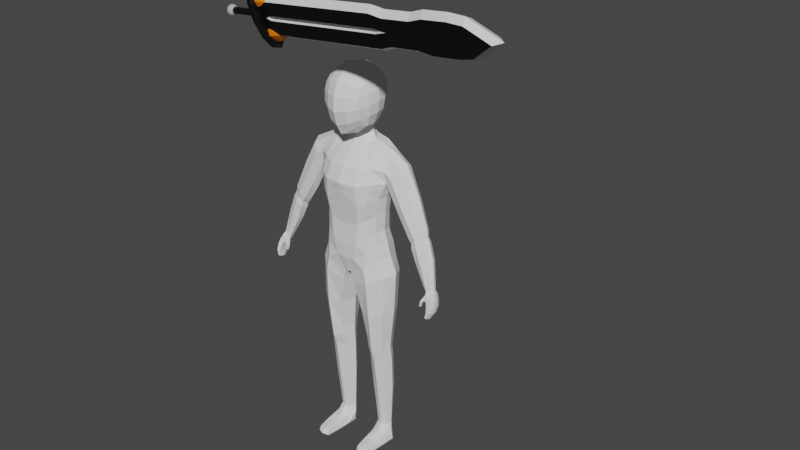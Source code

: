 # Source: Player.blend  (saved by Blender 3.1.7; exported with 4.5.12 LTS)
import bpy
from mathutils import Matrix  # noqa: F401  (used for matrix-valued properties, if any)

bpy.ops.wm.read_factory_settings(use_empty=True)
scene = bpy.context.scene
scene.name = 'Scene'

# ---- collections
col_collection = bpy.data.collections.new('Collection'); scene.collection.children.link(col_collection)

# ---- materials (node trees are filled in below, after node groups)
mat_black = bpy.data.materials.new('Black')
mat_black.use_transparent_shadow = False
mat_white = bpy.data.materials.new('White')
mat_white.use_transparent_shadow = False
mat_orange = bpy.data.materials.new('Orange')
mat_orange.use_transparent_shadow = False
mat_gray = bpy.data.materials.new('Gray')
mat_gray.use_transparent_shadow = False

# ---- material node trees
mat_black.use_nodes = True; mat_black.node_tree.nodes.clear()
_N = mat_black.node_tree.nodes; _L = mat_black.node_tree.links
n0 = _N.new('ShaderNodeBsdfPrincipled'); n0.name = 'Principled BSDF'; n0.location = (10, 300)
n0.distribution = 'GGX'
n0.subsurface_method = 'RANDOM_WALK_SKIN'
n0.inputs[0].default_value = (0.0, 0.0, 0.0, 1.0)
n0.inputs[3].default_value = 1.45
n0.inputs[27].default_value = (0.0, 0.0, 0.0, 1.0)
n0.inputs[28].default_value = 1.0
n1 = _N.new('ShaderNodeOutputMaterial'); n1.name = 'Material Output'; n1.location = (300, 300)
_L.new(n0.outputs[0], n1.inputs[0])
n1.is_active_output = True
mat_white.use_nodes = True; mat_white.node_tree.nodes.clear()
_N = mat_white.node_tree.nodes; _L = mat_white.node_tree.links
n0 = _N.new('ShaderNodeBsdfPrincipled'); n0.name = 'Principled BSDF'; n0.location = (10, 300)
n0.distribution = 'GGX'
n0.subsurface_method = 'RANDOM_WALK_SKIN'
n0.inputs[3].default_value = 1.45
n0.inputs[27].default_value = (0.0, 0.0, 0.0, 1.0)
n0.inputs[28].default_value = 1.0
n1 = _N.new('ShaderNodeOutputMaterial'); n1.name = 'Material Output'; n1.location = (300, 300)
_L.new(n0.outputs[0], n1.inputs[0])
n1.is_active_output = True
mat_orange.use_nodes = True; mat_orange.node_tree.nodes.clear()
_N = mat_orange.node_tree.nodes; _L = mat_orange.node_tree.links
n0 = _N.new('ShaderNodeBsdfPrincipled'); n0.name = 'Principled BSDF'; n0.location = (10, 300)
n0.distribution = 'GGX'
n0.subsurface_method = 'RANDOM_WALK_SKIN'
n0.inputs[0].default_value = (1.0, 0.2341, 0.0, 1.0)
n0.inputs[3].default_value = 1.45
n0.inputs[27].default_value = (0.0, 0.0, 0.0, 1.0)
n0.inputs[28].default_value = 1.0
n1 = _N.new('ShaderNodeOutputMaterial'); n1.name = 'Material Output'; n1.location = (300, 300)
_L.new(n0.outputs[0], n1.inputs[0])
n1.is_active_output = True
mat_gray.use_nodes = True; mat_gray.node_tree.nodes.clear()
_N = mat_gray.node_tree.nodes; _L = mat_gray.node_tree.links
n0 = _N.new('ShaderNodeBsdfPrincipled'); n0.name = 'Principled BSDF'; n0.location = (10, 300)
n0.distribution = 'GGX'
n0.subsurface_method = 'RANDOM_WALK_SKIN'
n0.inputs[0].default_value = (0.448, 0.448, 0.448, 1.0)
n0.inputs[3].default_value = 1.45
n0.inputs[27].default_value = (0.0, 0.0, 0.0, 1.0)
n0.inputs[28].default_value = 1.0
n1 = _N.new('ShaderNodeOutputMaterial'); n1.name = 'Material Output'; n1.location = (300, 300)
_L.new(n0.outputs[0], n1.inputs[0])
n1.is_active_output = True

# ---- world
world_world = bpy.data.worlds.new('World'); scene.world = world_world
world_world.use_nodes = True; world_world.node_tree.nodes.clear()
_N = world_world.node_tree.nodes; _L = world_world.node_tree.links
n0 = _N.new('ShaderNodeOutputWorld'); n0.name = 'World Output'; n0.location = (300, 300)
n1 = _N.new('ShaderNodeBackground'); n1.name = 'Background'; n1.location = (10, 300)
n1.inputs[0].default_value = (0.05088, 0.05088, 0.05088, 1.0)
_L.new(n1.outputs[0], n0.inputs[0])
n0.is_active_output = True
world_world.color = (0.05088, 0.05088, 0.05088)
world_world.use_sun_shadow = False
world_world.sun_shadow_jitter_overblur = 0.0

# ---- meshes
me_doombringer = bpy.data.meshes.new('Doombringer')
me_doombringer.from_pydata([(-3.545e-09, -0.03852, 0.02431), (-3.545e-09, -0.03852, 1.728), (0.09839, -0.03852, 1.576), (0.1123, -0.03852, 0.02431), (0.1123, -0.03852, 1.305), (-3.545e-09, -0.03852, 1.305), (-3.545e-09, -0.03852, 1.209), (0.08955, -0.03852, 1.209), (-3.545e-09, -0.03852, 1.017), (0.08955, -0.03852, 1.017), (0.1123, -0.03852, 0.9283), (0.01043, -0.03852, 0.02431), (0.1123, -0.03852, 1.473), (-3.545e-09, -0.03852, 1.473), (-3.545e-09, -4.159e-09, 1.779), (-3.545e-09, -4.159e-09, 0.02431), (0.1471, -4.159e-09, 1.305), (0.1332, -4.159e-09, 1.576), (0.1471, -4.159e-09, 0.02431), (0.1244, -4.159e-09, 1.209), (0.1244, -4.159e-09, 1.017), (0.1471, -4.159e-09, 0.9283), (0.1471, -4.159e-09, 1.473), (-0.09839, -0.03852, 1.576), (-0.1123, -0.03852, 0.02431), (-0.1123, -0.03852, 1.305), (-0.08955, -0.03852, 1.209), (-0.08955, -0.03852, 1.017), (-0.1123, -0.03852, 0.9283), (-0.01043, -0.03852, 0.02431), (-0.1123, -0.03852, 1.473), (-0.1471, -4.159e-09, 1.305), (-0.1332, -4.159e-09, 1.576), (-0.1471, -4.159e-09, 0.02431), (-0.1244, -4.159e-09, 1.209), (-0.1244, -4.159e-09, 1.017), (-0.1471, -4.159e-09, 0.9283), (-0.1471, -4.159e-09, 1.473), (-3.545e-09, 0.03852, 0.02431), (-3.545e-09, 0.03852, 1.728), (0.09839, 0.03852, 1.576), (0.1123, 0.03852, 0.02431), (0.1123, 0.03852, 1.305), (-3.545e-09, 0.03852, 1.305), (-3.545e-09, 0.03852, 1.209), (0.08955, 0.03852, 1.209), (-3.545e-09, 0.03852, 1.017), (0.08955, 0.03852, 1.017), (0.1123, 0.03852, 0.9283), (0.01043, 0.03852, 0.02431), (0.1123, 0.03852, 1.473), (-3.545e-09, 0.03852, 1.473), (-0.09839, 0.03852, 1.576), (-0.1123, 0.03852, 0.02431), (-0.1123, 0.03852, 1.305), (-0.08955, 0.03852, 1.209), (-0.08955, 0.03852, 1.017), (-0.1123, 0.03852, 0.9283), (-0.01043, 0.03852, 0.02431), (-0.1123, 0.03852, 1.473), (-1.822e-09, 0.07382, 0.02431), (-1.887e-09, 0.09146, 0.01307), (-0.1192, 0.07921, 0.01307), (-0.1083, 0.06269, 0.02431), (-0.2065, 0.04573, 0.01307), (-0.1849, 0.0333, 0.02431), (-0.2384, -1.003e-08, 0.01307), (-0.2082, -8.952e-09, 0.02431), (-0.2065, -0.04573, 0.01307), (-0.1849, -0.0333, 0.02431), (-0.1192, -0.07921, 0.01307), (-0.1083, -0.06269, 0.02431), (1.895e-08, -0.09146, 0.01307), (1.683e-08, -0.07382, 0.02431), (0.1192, -0.07921, 0.01307), (0.1083, -0.06269, 0.02431), (0.2065, -0.04573, 0.01307), (0.1849, -0.0333, 0.02431), (0.2384, -4.942e-09, 0.01307), (0.2082, -5.956e-09, 0.02431), (0.2065, 0.04573, 0.01307), (0.1849, 0.0333, 0.02431), (0.1192, 0.07921, 0.01307), (0.1083, 0.06269, 0.02431), (-1.887e-09, 0.09146, -0.01414), (-8.696e-10, 0.03896, -0.02538), (-0.1002, 0.02867, -0.02538), (-0.1192, 0.07921, -0.01414), (-0.1626, 0.004731, -0.02538), (-0.2065, 0.04573, -0.01414), (-0.1659, -1.015e-08, -0.02538), (-0.2384, -1.003e-08, -0.01414), (-0.1626, -0.004731, -0.02538), (-0.2065, -0.04573, -0.01414), (-0.1002, -0.02867, -0.02538), (-0.1192, -0.07921, -0.01414), (1.646e-08, -0.03896, -0.02538), (1.895e-08, -0.09146, -0.01414), (0.1002, -0.02867, -0.02538), (0.1192, -0.07921, -0.01414), (0.1626, -0.004731, -0.02538), (0.2065, -0.04573, -0.01414), (0.1659, -1.057e-08, -0.02538), (0.2384, -4.942e-09, -0.01414), (0.1626, 0.004731, -0.02538), (0.2065, 0.04573, -0.01414), (0.1002, 0.02867, -0.02538), (0.1192, 0.07921, -0.01414), (-1.522e-09, 0.07382, -0.02538), (-0.1083, 0.06269, -0.02538), (-0.1849, 0.0333, -0.02538), (-0.2082, -1.015e-08, -0.02538), (-0.1849, -0.0333, -0.02538), (-0.1083, -0.06269, -0.02538), (1.698e-08, -0.07382, -0.02538), (0.1083, -0.06269, -0.02538), (0.1849, -0.0333, -0.02538), (0.2082, -5.956e-09, -0.02538), (0.1849, 0.0333, -0.02538), (0.1083, 0.06269, -0.02538), (-9.886e-10, 0.0332, -0.0517), (-0.08535, 0.02442, -0.0517), (-0.1385, 0.004031, -0.0517), (-0.1413, -9.48e-09, -0.0517), (-0.1385, -0.004031, -0.0517), (-0.08535, -0.02442, -0.0517), (1.377e-08, -0.0332, -0.0517), (0.08535, -0.02442, -0.0517), (0.1385, -0.004031, -0.0517), (0.1413, -9.837e-09, -0.0517), (0.1385, 0.004031, -0.0517), (0.08535, 0.02442, -0.0517), (-8.929e-09, 0.02114, -0.278), (-8.929e-09, 0.02114, -0.0517), (0.01057, 0.01831, -0.278), (0.01057, 0.01831, -0.0517), (0.01831, 0.01057, -0.278), (0.01831, 0.01057, -0.0517), (0.02114, -8.135e-09, -0.278), (0.02114, -8.135e-09, -0.0517), (0.01831, -0.01057, -0.278), (0.01831, -0.01057, -0.0517), (0.01057, -0.01831, -0.278), (0.01057, -0.01831, -0.0517), (-1.078e-08, -0.02114, -0.278), (-1.078e-08, -0.02114, -0.0517), (-0.01057, -0.01831, -0.278), (-0.01057, -0.01831, -0.0517), (-0.01831, -0.01057, -0.278), (-0.01831, -0.01057, -0.0517), (-0.02114, -6.959e-09, -0.278), (-0.02114, -6.959e-09, -0.0517), (-0.01831, 0.01057, -0.278), (-0.01831, 0.01057, -0.0517), (-0.01057, 0.01831, -0.278), (-0.01057, 0.01831, -0.0517), (-8.929e-09, 0.02114, -0.3287), (0.01057, 0.01831, -0.3287), (0.01831, 0.01057, -0.3287), (0.02114, -8.135e-09, -0.3287), (0.01831, -0.01057, -0.3287), (0.01057, -0.01831, -0.3287), (-1.078e-08, -0.02114, -0.3287), (-0.01057, -0.01831, -0.3287), (-0.01831, -0.01057, -0.3287), (-0.02114, -6.959e-09, -0.3287), (-0.01831, 0.01057, -0.3287), (-0.01057, 0.01831, -0.3287), (0.0303, 0.0175, -0.3126), (0.0303, 0.0175, -0.294), (0.0175, 0.0303, -0.294), (0.0175, 0.0303, -0.3126), (-0.0303, 0.0175, -0.3126), (-0.0303, 0.0175, -0.294), (-0.03499, -5.726e-09, -0.294), (-0.03499, -5.726e-09, -0.3126), (-0.0303, -0.0175, -0.294), (-0.0303, -0.0175, -0.3126), (-0.0175, -0.0303, -0.294), (-0.0175, -0.0303, -0.3126), (-1.125e-08, -0.03499, -0.294), (-1.125e-08, -0.03499, -0.3126), (0.0175, -0.0303, -0.294), (0.0175, -0.0303, -0.3126), (0.0303, -0.0175, -0.294), (0.0303, -0.0175, -0.3126), (0.03499, -7.673e-09, -0.294), (0.03499, -7.673e-09, -0.3126), (-8.192e-09, 0.03499, -0.3126), (-8.192e-09, 0.03499, -0.294), (-0.0175, 0.0303, -0.294), (-0.0175, 0.0303, -0.3126), (0.07815, -0.0444, 0.02431), (0.1123, -0.04326, 0.09466), (0.1876, -0.008854, 0.02431), (0.1509, -4.159e-09, 0.1129), (0.06766, -4.159e-09, 0.02431), (0.1128, -4.159e-09, 0.09466), (0.1935, -4.159e-09, 0.02431), (0.0891, -0.04399, 0.05932), (0.1722, -0.00701, 0.07269), (0.1761, -4.159e-09, 0.07489), (0.0891, -4.159e-09, 0.05932), (0.1179, -0.04887, 0.06144), (0.1183, -0.05146, 0.02431), (0.1471, -0.005999, 0.1107), (0.1471, -4.159e-09, 0.1107), (0.1605, -0.03186, 0.02431), (0.1334, -0.02347, 0.1037), (0.1542, -0.02686, 0.06798), (0.1324, -4.159e-09, 0.1038), (-0.07815, -0.0444, 0.02431), (-0.1123, -0.04326, 0.09466), (-0.1876, -0.008854, 0.02431), (-0.1509, -4.159e-09, 0.1129), (-0.06766, -4.159e-09, 0.02431), (-0.1128, -4.159e-09, 0.09466), (-0.1935, -4.159e-09, 0.02431), (-0.0891, -0.04399, 0.05932), (-0.1722, -0.00701, 0.07269), (-0.1761, -4.159e-09, 0.07489), (-0.0891, -4.159e-09, 0.05932), (-0.1179, -0.04887, 0.06144), (-0.1183, -0.05146, 0.02431), (-0.1471, -0.005999, 0.1107), (-0.1471, -4.159e-09, 0.1107), (-0.1605, -0.03186, 0.02431), (-0.1334, -0.02347, 0.1037), (-0.1542, -0.02686, 0.06798), (-0.1324, -4.159e-09, 0.1038), (0.07815, 0.0444, 0.02431), (0.1123, 0.04326, 0.09466), (0.1876, 0.008854, 0.02431), (0.0891, 0.04399, 0.05932), (0.1722, 0.00701, 0.07269), (0.1179, 0.04887, 0.06144), (0.1183, 0.05146, 0.02431), (0.1471, 0.005999, 0.1107), (0.1605, 0.03186, 0.02431), (0.1334, 0.02347, 0.1037), (0.1542, 0.02686, 0.06798), (-0.07815, 0.0444, 0.02431), (-0.1123, 0.04326, 0.09466), (-0.1876, 0.008854, 0.02431), (-0.0891, 0.04399, 0.05932), (-0.1722, 0.00701, 0.07269), (-0.1179, 0.04887, 0.06144), (-0.1183, 0.05146, 0.02431), (-0.1471, 0.005999, 0.1107), (-0.1605, 0.03186, 0.02431), (-0.1334, 0.02347, 0.1037), (-0.1542, 0.02686, 0.06798), (0.01646, -0.03852, 0.08514), (0.01043, -0.03272, 0.09174), (0.007937, -0.03272, 0.08071), (0.00249, -0.03272, 0.06925), (-0.00249, -0.03272, 0.06925), (-3.545e-09, -0.03852, 0.05052), (0.00235, -0.03272, 0.9465), (-3.545e-09, -0.03852, 1.01), (-0.00235, -0.03272, 0.9465), (0.01043, -0.03272, 0.9225), (0.01647, -0.03852, 0.9283), (0.008076, -0.03272, 0.9336), (-0.007937, -0.03272, 0.08071), (-0.01043, -0.03272, 0.09174), (-0.01646, -0.03852, 0.08514), (-0.01043, -0.03272, 0.9225), (-0.008076, -0.03272, 0.9336), (-0.01647, -0.03852, 0.9283), (0.01043, 0.03272, 0.09174), (0.01646, 0.03852, 0.08514), (0.007937, 0.03272, 0.08071), (0.00249, 0.03272, 0.06925), (-3.545e-09, 0.03852, 0.05052), (-0.00249, 0.03272, 0.06925), (-0.00235, 0.03272, 0.9465), (-3.545e-09, 0.03852, 1.01), (0.00235, 0.03272, 0.9465), (0.008076, 0.03272, 0.9336), (0.01647, 0.03852, 0.9283), (0.01043, 0.03272, 0.9225), (-0.01043, 0.03272, 0.09174), (-0.007937, 0.03272, 0.08071), (-0.01646, 0.03852, 0.08514), (-0.008076, 0.03272, 0.9336), (-0.01043, 0.03272, 0.9225), (-0.01647, 0.03852, 0.9283)], [], [(12, 2, 1, 13), (17, 14, 1, 2), (7, 4, 5, 6), (19, 16, 4, 7), (15, 18, 3, 11, 0), (22, 17, 2, 12), (20, 19, 7, 9), (9, 7, 6, 8), (285, 276, 260, 268), (21, 20, 9, 10), (281, 270, 253, 261), (18, 21, 10, 3), (11, 252, 257, 0), (16, 22, 12, 4), (4, 12, 13, 5), (30, 13, 1, 23), (32, 23, 1, 14), (26, 6, 5, 25), (34, 26, 25, 31), (15, 0, 29, 24, 33), (37, 30, 23, 32), (3, 10, 262, 252, 11), (35, 27, 26, 34), (27, 8, 6, 26), (10, 9, 8, 259, 262), (36, 28, 27, 35), (275, 283, 264, 256), (33, 24, 28, 36), (49, 38, 274, 271), (31, 25, 30, 37), (25, 5, 13, 30), (29, 0, 257, 266), (50, 51, 39, 40), (17, 40, 39, 14), (45, 44, 43, 42), (19, 45, 42, 16), (15, 38, 49, 41, 18), (22, 50, 40, 17), (282, 286, 267, 265), (20, 47, 45, 19), (47, 46, 44, 45), (53, 57, 287, 284, 58), (21, 48, 47, 20), (41, 49, 271, 280, 48), (18, 41, 48, 21), (58, 284, 274, 38), (16, 42, 50, 22), (42, 43, 51, 50), (278, 279, 263, 258), (59, 52, 39, 51), (32, 14, 39, 52), (55, 54, 43, 44), (34, 31, 54, 55), (15, 33, 53, 58, 38), (37, 32, 52, 59), (24, 29, 266, 269, 28), (35, 34, 55, 56), (56, 55, 44, 46), (48, 280, 277, 46, 47), (36, 35, 56, 57), (57, 56, 46, 277, 287), (33, 36, 57, 53), (31, 37, 59, 54), (54, 59, 51, 43), (28, 269, 259, 8, 27), (74, 72, 97, 99), (68, 66, 91, 93), (82, 80, 105, 107), (76, 74, 99, 101), (70, 68, 93, 95), (86, 85, 120, 121), (64, 62, 87, 89), (78, 76, 101, 103), (72, 70, 95, 97), (62, 61, 84, 87), (66, 64, 89, 91), (80, 78, 103, 105), (61, 82, 107, 84), (63, 60, 61, 62), (65, 63, 62, 64), (67, 65, 64, 66), (69, 67, 66, 68), (71, 69, 68, 70), (73, 71, 70, 72), (75, 73, 72, 74), (77, 75, 74, 76), (79, 77, 76, 78), (81, 79, 78, 80), (83, 81, 80, 82), (60, 83, 82, 61), (87, 84, 108, 109), (89, 87, 109, 110), (91, 89, 110, 111), (93, 91, 111, 112), (95, 93, 112, 113), (97, 95, 113, 114), (99, 97, 114, 115), (101, 99, 115, 116), (103, 101, 116, 117), (105, 103, 117, 118), (107, 105, 118, 119), (84, 107, 119, 108), (63, 65, 67, 69, 71, 73, 75, 77, 79, 81, 83, 60), (85, 86, 109, 108), (86, 88, 110, 109), (88, 90, 111, 110), (90, 92, 112, 111), (92, 94, 113, 112), (94, 96, 114, 113), (96, 98, 115, 114), (98, 100, 116, 115), (100, 102, 117, 116), (102, 104, 118, 117), (104, 106, 119, 118), (106, 85, 108, 119), (121, 120, 131, 130, 129, 128, 127, 126, 125, 124, 123, 122), (100, 98, 127, 128), (94, 92, 124, 125), (85, 106, 131, 120), (88, 86, 121, 122), (102, 100, 128, 129), (96, 94, 125, 126), (90, 88, 122, 123), (104, 102, 129, 130), (98, 96, 126, 127), (92, 90, 123, 124), (106, 104, 130, 131), (132, 133, 135, 134), (134, 135, 137, 136), (136, 137, 139, 138), (138, 139, 141, 140), (140, 141, 143, 142), (142, 143, 145, 144), (144, 145, 147, 146), (146, 147, 149, 148), (148, 149, 151, 150), (150, 151, 153, 152), (135, 133, 155, 153, 151, 149, 147, 145, 143, 141, 139, 137), (152, 153, 155, 154), (154, 155, 133, 132), (136, 138, 186, 169), (156, 157, 158, 159, 160, 161, 162, 163, 164, 165, 166, 167), (152, 154, 190, 173), (146, 148, 176, 178), (144, 146, 178, 180), (142, 144, 180, 182), (140, 142, 182, 184), (138, 140, 184, 186), (191, 188, 156, 167), (154, 132, 189, 190), (172, 191, 167, 166), (134, 136, 169, 170), (150, 152, 173, 174), (148, 150, 174, 176), (132, 134, 170, 189), (188, 171, 157, 156), (187, 185, 160, 159), (185, 183, 161, 160), (183, 181, 162, 161), (181, 179, 163, 162), (179, 177, 164, 163), (177, 175, 165, 164), (175, 172, 166, 165), (171, 168, 158, 157), (191, 172, 173, 190), (187, 168, 169, 186), (171, 188, 189, 170), (188, 191, 190, 189), (185, 187, 186, 184), (183, 185, 184, 182), (181, 183, 182, 180), (179, 181, 180, 178), (177, 179, 178, 176), (175, 177, 176, 174), (172, 175, 174, 173), (168, 171, 170, 169), (168, 187, 159, 158), (209, 208, 193, 203), (196, 198, 194, 207, 204, 192), (195, 206, 205), (199, 193, 197, 202), (192, 199, 202, 196), (207, 209, 203, 204), (198, 201, 200, 194), (203, 193, 199), (204, 203, 199, 192), (200, 201, 195, 205), (208, 210, 197, 193), (205, 206, 210, 208), (194, 200, 209, 207), (200, 205, 208, 209), (228, 222, 212, 227), (215, 211, 223, 226, 213, 217), (214, 224, 225), (218, 221, 216, 212), (211, 215, 221, 218), (226, 223, 222, 228), (217, 213, 219, 220), (222, 218, 212), (223, 211, 218, 222), (219, 224, 214, 220), (227, 212, 216, 229), (224, 227, 229, 225), (213, 226, 228, 219), (219, 228, 227, 224), (240, 235, 231, 239), (196, 230, 236, 238, 232, 198), (195, 237, 206), (233, 202, 197, 231), (230, 196, 202, 233), (238, 236, 235, 240), (198, 232, 234, 201), (235, 233, 231), (236, 230, 233, 235), (234, 237, 195, 201), (239, 231, 197, 210), (237, 239, 210, 206), (232, 238, 240, 234), (234, 240, 239, 237), (251, 250, 242, 246), (215, 217, 243, 249, 247, 241), (214, 225, 248), (244, 242, 216, 221), (241, 244, 221, 215), (249, 251, 246, 247), (217, 220, 245, 243), (246, 242, 244), (247, 246, 244, 241), (245, 220, 214, 248), (250, 229, 216, 242), (248, 225, 229, 250), (243, 245, 251, 249), (245, 248, 250, 251), (252, 253, 254), (255, 256, 257), (258, 259, 260), (261, 262, 263), (264, 265, 266), (267, 268, 269), (270, 271, 272), (273, 274, 275), (276, 277, 278), (279, 280, 281), (282, 283, 284), (285, 286, 287), (254, 255, 257, 252), (261, 253, 252, 262), (272, 254, 253, 270), (262, 259, 258, 263), (266, 257, 256, 264), (269, 266, 265, 267), (281, 261, 263, 279), (268, 260, 259, 269), (271, 274, 273, 272), (278, 258, 260, 276), (280, 271, 270, 281), (285, 268, 267, 286), (282, 265, 264, 283), (279, 278, 277, 280), (283, 275, 274, 284), (286, 282, 284, 287), (255, 273, 275, 256), (287, 277, 276, 285), (272, 273, 255, 254)])
me_doombringer.polygons.foreach_set('material_index', [0, 1, 0, 1, 0, 1, 1, 0, 1, 1, 1, 1, 0, 1, 0, 0, 1, 0, 1, 0, 1, 0, 1, 0, 0, 1, 1, 1, 0, 1, 0, 0, 0, 1, 0, 1, 0, 1, 1, 1, 0, 0, 1, 0, 1, 0, 1, 0, 1, 0, 1, 0, 1, 0, 1, 0, 1, 0, 0, 1, 0, 1, 1, 0, 0, 0, 0, 0, 0, 0, 2, 0, 0, 0, 0, 0, 0, 0, 0, 0, 0, 0, 0, 0, 0, 0, 0, 0, 0, 0, 0, 0, 0, 0, 0, 0, 0, 0, 0, 0, 0, 0, 0, 0, 0, 0, 0, 0, 0, 0, 0, 0, 0, 0, 0, 2, 2, 2, 2, 2, 2, 2, 2, 2, 2, 2, 2, 0, 0, 0, 0, 0, 0, 0, 0, 0, 0, 0, 0, 0, 3, 3, 3, 3, 3, 3, 3, 3, 3, 3, 3, 3, 3, 3, 3, 3, 3, 3, 3, 3, 3, 3, 3, 3, 3, 3, 3, 3, 3, 3, 3, 3, 3, 3, 3, 3, 3, 2, 2, 2, 2, 2, 2, 2, 2, 2, 2, 2, 2, 2, 2, 2, 2, 2, 2, 2, 2, 2, 2, 2, 2, 2, 2, 2, 2, 2, 2, 2, 2, 2, 2, 2, 2, 2, 2, 2, 2, 2, 2, 2, 2, 2, 2, 2, 2, 2, 2, 2, 2, 2, 2, 2, 2, 1, 1, 1, 1, 1, 1, 1, 1, 1, 1, 1, 1, 1, 1, 1, 1, 1, 1, 1, 1, 1, 1, 1, 1, 1, 1, 1, 1, 1, 1, 1])
_uv = me_doombringer.uv_layers.new(name='UVMap')
_uv.uv.foreach_set('vector', [0.5799, 0.0, 0.625, 0.0, 0.625, 0.125, 0.5799, 0.125, 0.375, 0.375, 0.5, 0.375, 0.5, 0.5, 0.375, 0.5, 0.5268, 0.0, 0.5365, 0.0, 0.5365, 0.125, 0.5268, 0.125, 0.5268, 0.875, 0.5365, 0.875, 0.5365, 1.0, 0.5268, 1.0, 0.5, 0.625, 0.625, 0.625, 0.625, 0.75, 0.5116, 0.75, 0.5, 0.75, 0.5799, 0.875, 0.625, 0.875, 0.625, 1.0, 0.5799, 1.0, 0.5161, 0.875, 0.5268, 0.875, 0.5268, 1.0, 0.5161, 1.0, 0.5161, 0.0, 0.5268, 0.0, 0.5268, 0.125, 0.5161, 0.125, 0.5067, 0.116, 0.5096, 0.1224, 0.5096, 0.1224, 0.5067, 0.116, 0.5055, 0.875, 0.5161, 0.875, 0.5161, 1.0, 0.5055, 1.0, 0.5042, 0.1134, 0.3903, 0.1134, 0.3903, 0.1134, 0.5042, 0.1134, 0.375, 0.875, 0.5055, 0.875, 0.5055, 1.0, 0.375, 1.0, 0.375, 0.1134, 0.3888, 0.1067, 0.3809, 0.125, 0.375, 0.125, 0.5365, 0.875, 0.5799, 0.875, 0.5799, 1.0, 0.5365, 1.0, 0.5365, 0.0, 0.5799, 0.0, 0.5799, 0.125, 0.5365, 0.125, 0.5799, 0.0, 0.5799, 0.125, 0.625, 0.125, 0.625, 0.0, 0.375, 0.375, 0.375, 0.5, 0.5, 0.5, 0.5, 0.375, 0.5268, 0.0, 0.5268, 0.125, 0.5365, 0.125, 0.5365, 0.0, 0.5268, 0.875, 0.5268, 1.0, 0.5365, 1.0, 0.5365, 0.875, 0.5, 0.625, 0.5, 0.75, 0.5116, 0.75, 0.625, 0.75, 0.625, 0.625, 0.5799, 0.875, 0.5799, 1.0, 0.625, 1.0, 0.625, 0.875, 0.375, 0.0, 0.5055, 0.0, 0.5055, 0.1067, 0.3888, 0.1067, 0.375, 0.1134, 0.5161, 0.875, 0.5161, 1.0, 0.5268, 1.0, 0.5268, 0.875, 0.5161, 0.0, 0.5161, 0.125, 0.5268, 0.125, 0.5268, 0.0, 0.5055, 0.0, 0.5161, 0.0, 0.5161, 0.125, 0.5139, 0.125, 0.5055, 0.1067, 0.5055, 0.875, 0.5055, 1.0, 0.5161, 1.0, 0.5161, 0.875, 0.3852, 0.1222, 0.3878, 0.1162, 0.3878, 0.1162, 0.3852, 0.1222, 0.375, 0.875, 0.375, 1.0, 0.5055, 1.0, 0.5055, 0.875, 0.375, 0.1134, 0.375, 0.125, 0.3809, 0.125, 0.3888, 0.1067, 0.5365, 0.875, 0.5365, 1.0, 0.5799, 1.0, 0.5799, 0.875, 0.5365, 0.0, 0.5365, 0.125, 0.5799, 0.125, 0.5799, 0.0, 0.375, 0.1134, 0.375, 0.125, 0.3809, 0.125, 0.3888, 0.1067, 0.5799, 0.0, 0.5799, 0.125, 0.625, 0.125, 0.625, 0.0, 0.375, 0.375, 0.375, 0.5, 0.5, 0.5, 0.5, 0.375, 0.5268, 0.0, 0.5268, 0.125, 0.5365, 0.125, 0.5365, 0.0, 0.5268, 0.875, 0.5268, 1.0, 0.5365, 1.0, 0.5365, 0.875, 0.5, 0.625, 0.5, 0.75, 0.5116, 0.75, 0.625, 0.75, 0.625, 0.625, 0.5799, 0.875, 0.5799, 1.0, 0.625, 1.0, 0.625, 0.875, 0.3903, 0.1134, 0.5042, 0.1134, 0.5042, 0.1134, 0.3903, 0.1134, 0.5161, 0.875, 0.5161, 1.0, 0.5268, 1.0, 0.5268, 0.875, 0.5161, 0.0, 0.5161, 0.125, 0.5268, 0.125, 0.5268, 0.0, 0.375, 0.0, 0.5055, 0.0, 0.5055, 0.1067, 0.3888, 0.1067, 0.375, 0.1134, 0.5055, 0.875, 0.5055, 1.0, 0.5161, 1.0, 0.5161, 0.875, 0.375, 0.0, 0.375, 0.1134, 0.3888, 0.1067, 0.5055, 0.1067, 0.5055, 0.0, 0.375, 0.875, 0.375, 1.0, 0.5055, 1.0, 0.5055, 0.875, 0.375, 0.1134, 0.3888, 0.1067, 0.3809, 0.125, 0.375, 0.125, 0.5365, 0.875, 0.5365, 1.0, 0.5799, 1.0, 0.5799, 0.875, 0.5365, 0.0, 0.5365, 0.125, 0.5799, 0.125, 0.5799, 0.0, 0.5096, 0.1224, 0.5067, 0.116, 0.5067, 0.116, 0.5096, 0.1224, 0.5799, 0.0, 0.625, 0.0, 0.625, 0.125, 0.5799, 0.125, 0.375, 0.375, 0.5, 0.375, 0.5, 0.5, 0.375, 0.5, 0.5268, 0.0, 0.5365, 0.0, 0.5365, 0.125, 0.5268, 0.125, 0.5268, 0.875, 0.5365, 0.875, 0.5365, 1.0, 0.5268, 1.0, 0.5, 0.625, 0.625, 0.625, 0.625, 0.75, 0.5116, 0.75, 0.5, 0.75, 0.5799, 0.875, 0.625, 0.875, 0.625, 1.0, 0.5799, 1.0, 0.375, 0.0, 0.375, 0.1134, 0.3888, 0.1067, 0.5055, 0.1067, 0.5055, 0.0, 0.5161, 0.875, 0.5268, 0.875, 0.5268, 1.0, 0.5161, 1.0, 0.5161, 0.0, 0.5268, 0.0, 0.5268, 0.125, 0.5161, 0.125, 0.5055, 0.0, 0.5055, 0.1067, 0.5139, 0.125, 0.5161, 0.125, 0.5161, 0.0, 0.5055, 0.875, 0.5161, 0.875, 0.5161, 1.0, 0.5055, 1.0, 0.5055, 0.0, 0.5161, 0.0, 0.5161, 0.125, 0.5139, 0.125, 0.5055, 0.1067, 0.375, 0.875, 0.5055, 0.875, 0.5055, 1.0, 0.375, 1.0, 0.5365, 0.875, 0.5799, 0.875, 0.5799, 1.0, 0.5365, 1.0, 0.5365, 0.0, 0.5799, 0.0, 0.5799, 0.125, 0.5365, 0.125, 0.5055, 0.0, 0.5055, 0.1067, 0.5139, 0.125, 0.5161, 0.125, 0.5161, 0.0, 0.0, 0.0, 0.0, 0.0, 0.0, 0.0, 0.0, 0.0, 0.0, 0.0, 0.0, 0.0, 0.0, 0.0, 0.0, 0.0, 0.0, 0.0, 0.0, 0.0, 0.0, 0.0, 0.0, 0.0, 0.0, 0.0, 0.0, 0.0, 0.0, 0.0, 0.0, 0.0, 0.0, 0.0, 0.0, 0.0, 0.0, 0.0, 0.0, 0.0, 0.0, 0.0, 0.0, 0.0, 0.0, 0.0, 0.0, 0.0, 0.0, 0.0, 0.0, 0.0, 0.0, 0.0, 0.0, 0.0, 0.0, 0.0, 0.0, 0.0, 0.0, 0.0, 0.0, 0.0, 0.0, 0.0, 0.0, 0.0, 0.0, 0.0, 0.0, 0.0, 0.0, 0.0, 0.0, 0.0, 0.0, 0.0, 0.0, 0.0, 0.0, 0.0, 0.0, 0.0, 0.0, 0.0, 0.0, 0.0, 0.0, 0.0, 0.0, 0.0, 0.0, 0.0, 0.0, 0.0, 0.0, 0.0, 0.0, 0.0, 0.0, 0.0, 0.0, 0.0, 0.0, 0.0, 0.0, 0.0, 0.0, 0.0, 0.0, 0.0, 0.0, 0.0, 0.0, 0.0, 0.0, 0.0, 0.0, 0.0, 0.0, 0.0, 0.0, 0.0, 0.0, 0.0, 0.0, 0.0, 0.0, 0.0, 0.0, 0.0, 0.0, 0.0, 0.0, 0.0, 0.0, 0.0, 0.0, 0.0, 0.0, 0.0, 0.0, 0.0, 0.0, 0.0, 0.0, 0.0, 0.0, 0.0, 0.0, 0.0, 0.0, 0.0, 0.0, 0.0, 0.0, 0.0, 0.0, 0.0, 0.0, 0.0, 0.0, 0.0, 0.0, 0.0, 0.0, 0.0, 0.0, 0.0, 0.0, 0.0, 0.0, 0.0, 0.0, 0.0, 0.0, 0.0, 0.0, 0.0, 0.0, 0.0, 0.0, 0.0, 0.0, 0.0, 0.0, 0.0, 0.0, 0.0, 0.0, 0.0, 0.0, 0.0, 0.0, 0.0, 0.0, 0.0, 0.0, 0.0, 0.0, 0.0, 0.0, 0.0, 0.0, 0.0, 0.0, 0.0, 0.0, 0.0, 0.0, 0.0, 0.0, 0.0, 0.0, 0.0, 0.0, 0.0, 0.0, 0.0, 0.0, 0.0, 0.0, 0.0, 0.0, 0.0, 0.0, 0.0, 0.0, 0.0, 0.0, 0.0, 0.0, 0.0, 0.0, 0.0, 0.0, 0.0, 0.0, 0.0, 0.0, 0.0, 0.0, 0.0, 0.0, 0.0, 0.0, 0.0, 0.0, 0.0, 0.0, 0.0, 0.0, 0.0, 0.0, 0.0, 0.0, 0.0, 0.0, 0.0, 0.0, 0.0, 0.0, 0.0, 0.0, 0.0, 0.0, 0.0, 0.0, 0.0, 0.0, 0.0, 0.0, 0.0, 0.0, 0.0, 0.0, 0.0, 0.0, 0.0, 0.0, 0.0, 0.0, 0.0, 0.0, 0.0, 0.0, 0.0, 0.0, 0.0, 0.0, 0.0, 0.0, 0.0, 0.0, 0.0, 0.0, 0.0, 0.0, 0.0, 0.0, 0.0, 0.0, 0.0, 0.0, 0.0, 0.0, 0.0, 0.0, 0.0, 0.0, 0.0, 0.0, 0.0, 0.0, 0.0, 0.0, 0.0, 0.0, 0.0, 0.0, 0.0, 0.0, 0.0, 0.0, 0.0, 0.0, 0.0, 0.0, 0.0, 0.0, 0.0, 0.0, 0.0, 0.0, 0.0, 0.0, 0.0, 0.0, 0.0, 0.0, 0.0, 0.0, 0.0, 0.0, 0.0, 0.0, 0.0, 0.0, 0.0, 0.0, 0.0, 0.0, 0.0, 0.0, 0.0, 0.0, 0.0, 0.0, 0.0, 0.0, 0.0, 0.0, 0.0, 0.0, 0.0, 0.0, 0.0, 0.0, 0.0, 0.0, 0.0, 0.0, 0.0, 0.0, 0.0, 0.0, 0.0, 0.0, 0.0, 0.0, 0.0, 0.0, 0.0, 0.0, 0.0, 0.0, 0.0, 0.0, 0.0, 0.0, 0.0, 0.0, 0.0, 0.0, 0.0, 0.0, 0.0, 0.0, 0.0, 0.0, 0.0, 0.0, 0.0, 0.0, 0.0, 0.0, 0.0, 0.0, 0.0, 0.0, 0.0, 0.0, 0.0, 0.0, 0.0, 0.0, 0.0, 0.0, 0.0, 0.0, 0.0, 0.0, 0.0, 0.0, 0.0, 0.0, 0.0, 0.0, 0.0, 0.0, 0.0, 0.0, 0.0, 0.0, 0.0, 0.0, 0.0, 0.0, 0.0, 0.0, 0.0, 0.0, 0.0, 0.0, 0.0, 0.0, 0.0, 0.0, 0.0, 0.0, 0.0, 0.0, 0.0, 0.0, 0.0, 0.0, 0.0, 0.0, 0.0, 0.0, 0.0, 0.0, 0.0, 0.0, 0.0, 0.0, 0.0, 0.0, 0.0, 0.0, 0.0, 0.0, 0.0, 0.0, 0.0, 0.0, 0.0, 0.0, 0.0, 0.0, 0.0, 0.0, 0.0, 0.0, 0.0, 0.0, 0.0, 0.0, 0.0, 0.0, 0.0, 0.0, 0.0, 0.0, 0.0, 0.0, 0.0, 0.0, 0.0, 0.0, 0.0, 0.0, 0.0, 0.0, 0.0, 0.0, 0.0, 0.0, 0.0, 0.0, 0.0, 0.0, 0.0, 0.0, 0.0, 0.0, 0.0, 0.0, 0.0, 0.0, 0.0, 0.0, 0.0, 0.0, 0.0, 0.0, 0.0, 1.0, 0.5, 1.0, 1.0, 0.9167, 1.0, 0.9167, 0.5, 0.9167, 0.5, 0.9167, 1.0, 0.8333, 1.0, 0.8333, 0.5, 0.8333, 0.5, 0.8333, 1.0, 0.75, 1.0, 0.75, 0.5, 0.75, 0.5, 0.75, 1.0, 0.6667, 1.0, 0.6667, 0.5, 0.6667, 0.5, 0.6667, 1.0, 0.5833, 1.0, 0.5833, 0.5, 0.5833, 0.5, 0.5833, 1.0, 0.5, 1.0, 0.5, 0.5, 0.5, 0.5, 0.5, 1.0, 0.4167, 1.0, 0.4167, 0.5, 0.4167, 0.5, 0.4167, 1.0, 0.3333, 1.0, 0.3333, 0.5, 0.3333, 0.5, 0.3333, 1.0, 0.25, 1.0, 0.25, 0.5, 0.25, 0.5, 0.25, 1.0, 0.1667, 1.0, 0.1667, 0.5, 0.37, 0.4578, 0.25, 0.49, 0.13, 0.4578, 0.04215, 0.37, 0.01, 0.25, 0.04215, 0.13, 0.13, 0.04215, 0.25, 0.01, 0.37, 0.04215, 0.4578, 0.13, 0.49, 0.25, 0.4578, 0.37, 0.1667, 0.5, 0.1667, 1.0, 0.08333, 1.0, 0.08333, 0.5, 0.08333, 0.5, 0.08333, 1.0, 7.451e-08, 1.0, 7.451e-08, 0.5, 0.8333, 0.5, 0.75, 0.5, 0.75, 0.5, 0.8333, 0.5, 0.75, 0.49, 0.87, 0.4578, 0.9578, 0.37, 0.99, 0.25, 0.9578, 0.13, 0.87, 0.04215, 0.75, 0.01, 0.63, 0.04215, 0.5422, 0.13, 0.51, 0.25, 0.5422, 0.37, 0.63, 0.4578, 0.1667, 0.5, 0.08333, 0.5, 0.08333, 0.5, 0.1667, 0.5, 0.4167, 0.5, 0.3333, 0.5, 0.3333, 0.5, 0.4167, 0.5, 0.5, 0.5, 0.4167, 0.5, 0.4167, 0.5, 0.5, 0.5, 0.5833, 0.5, 0.5, 0.5, 0.5, 0.5, 0.5833, 0.5, 0.6667, 0.5, 0.5833, 0.5, 0.5833, 0.5, 0.6667, 0.5, 0.75, 0.5, 0.6667, 0.5, 0.6667, 0.5, 0.75, 0.5, 0.08333, 0.5, 7.451e-08, 0.5, 7.451e-08, 0.5, 0.08333, 0.5, 0.08333, 0.5, 7.451e-08, 0.5, 7.451e-08, 0.5, 0.08333, 0.5, 0.1667, 0.5, 0.08333, 0.5, 0.08333, 0.5, 0.1667, 0.5, 0.9167, 0.5, 0.8333, 0.5, 0.8333, 0.5, 0.9167, 0.5, 0.25, 0.5, 0.1667, 0.5, 0.1667, 0.5, 0.25, 0.5, 0.3333, 0.5, 0.25, 0.5, 0.25, 0.5, 0.3333, 0.5, 1.0, 0.5, 0.9167, 0.5, 0.9167, 0.5, 1.0, 0.5, 1.0, 0.5, 0.9167, 0.5, 0.9167, 0.5, 1.0, 0.5, 0.75, 0.5, 0.6667, 0.5, 0.6667, 0.5, 0.75, 0.5, 0.6667, 0.5, 0.5833, 0.5, 0.5833, 0.5, 0.6667, 0.5, 0.5833, 0.5, 0.5, 0.5, 0.5, 0.5, 0.5833, 0.5, 0.5, 0.5, 0.4167, 0.5, 0.4167, 0.5, 0.5, 0.5, 0.4167, 0.5, 0.3333, 0.5, 0.3333, 0.5, 0.4167, 0.5, 0.3333, 0.5, 0.25, 0.5, 0.25, 0.5, 0.3333, 0.5, 0.25, 0.5, 0.1667, 0.5, 0.1667, 0.5, 0.25, 0.5, 0.9167, 0.5, 0.8333, 0.5, 0.8333, 0.5, 0.9167, 0.5, 0.08333, 0.5, 0.1667, 0.5, 0.1667, 0.5, 0.08333, 0.5, 0.75, 0.5, 0.8333, 0.5, 0.8333, 0.5, 0.75, 0.5, 0.9167, 0.5, 1.0, 0.5, 1.0, 0.5, 0.9167, 0.5, 7.451e-08, 0.5, 0.08333, 0.5, 0.08333, 0.5, 7.451e-08, 0.5, 0.6667, 0.5, 0.75, 0.5, 0.75, 0.5, 0.6667, 0.5, 0.5833, 0.5, 0.6667, 0.5, 0.6667, 0.5, 0.5833, 0.5, 0.5, 0.5, 0.5833, 0.5, 0.5833, 0.5, 0.5, 0.5, 0.4167, 0.5, 0.5, 0.5, 0.5, 0.5, 0.4167, 0.5, 0.3333, 0.5, 0.4167, 0.5, 0.4167, 0.5, 0.3333, 0.5, 0.25, 0.5, 0.3333, 0.5, 0.3333, 0.5, 0.25, 0.5, 0.1667, 0.5, 0.25, 0.5, 0.25, 0.5, 0.1667, 0.5, 0.8333, 0.5, 0.9167, 0.5, 0.9167, 0.5, 0.8333, 0.5, 0.8333, 0.5, 0.75, 0.5, 0.75, 0.5, 0.8333, 0.5, 0.5, 0.7559, 0.625, 0.891, 0.625, 1.0, 0.5, 0.875, 0.125, 0.625, 0.375, 0.625, 0.375, 0.6698, 0.3456, 0.714, 0.25, 0.75, 0.125, 0.75, 0.625, 0.625, 0.6565, 0.625, 0.6843, 0.6547, 0.5, 0.0, 0.625, 0.0, 0.625, 0.125, 0.5, 0.125, 0.375, 0.0, 0.5, 0.0, 0.5, 0.125, 0.375, 0.125, 0.375, 0.7434, 0.5, 0.7559, 0.5, 0.875, 0.375, 0.875, 0.375, 0.625, 0.5, 0.625, 0.5, 0.6734, 0.375, 0.6698, 0.5, 0.875, 0.625, 1.0, 0.5, 1.0, 0.375, 0.875, 0.5, 0.875, 0.5, 1.0, 0.375, 1.0, 0.5, 0.6734, 0.5, 0.625, 0.625, 0.625, 0.625, 0.8093, 0.766, 0.6955, 0.75, 0.625, 0.875, 0.625, 0.875, 0.75, 0.6843, 0.6547, 0.6565, 0.625, 0.75, 0.625, 0.766, 0.6955, 0.375, 0.6698, 0.5, 0.6734, 0.5, 0.7559, 0.375, 0.7434, 0.5, 0.6734, 0.625, 0.8093, 0.625, 0.891, 0.5, 0.7559, 0.5, 0.7559, 0.5, 0.875, 0.625, 1.0, 0.625, 0.891, 0.125, 0.625, 0.125, 0.75, 0.25, 0.75, 0.3456, 0.714, 0.375, 0.6698, 0.375, 0.625, 0.625, 0.625, 0.6843, 0.6547, 0.6565, 0.625, 0.5, 0.0, 0.5, 0.125, 0.625, 0.125, 0.625, 0.0, 0.375, 0.0, 0.375, 0.125, 0.5, 0.125, 0.5, 0.0, 0.375, 0.7434, 0.375, 0.875, 0.5, 0.875, 0.5, 0.7559, 0.375, 0.625, 0.375, 0.6698, 0.5, 0.6734, 0.5, 0.625, 0.5, 0.875, 0.5, 1.0, 0.625, 1.0, 0.375, 0.875, 0.375, 1.0, 0.5, 1.0, 0.5, 0.875, 0.5, 0.6734, 0.625, 0.8093, 0.625, 0.625, 0.5, 0.625, 0.766, 0.6955, 0.875, 0.75, 0.875, 0.625, 0.75, 0.625, 0.6843, 0.6547, 0.766, 0.6955, 0.75, 0.625, 0.6565, 0.625, 0.375, 0.6698, 0.375, 0.7434, 0.5, 0.7559, 0.5, 0.6734, 0.5, 0.6734, 0.5, 0.7559, 0.625, 0.891, 0.625, 0.8093, 0.5, 0.7559, 0.5, 0.875, 0.625, 1.0, 0.625, 0.891, 0.125, 0.625, 0.125, 0.75, 0.25, 0.75, 0.3456, 0.714, 0.375, 0.6698, 0.375, 0.625, 0.625, 0.625, 0.6843, 0.6547, 0.6565, 0.625, 0.5, 0.0, 0.5, 0.125, 0.625, 0.125, 0.625, 0.0, 0.375, 0.0, 0.375, 0.125, 0.5, 0.125, 0.5, 0.0, 0.375, 0.7434, 0.375, 0.875, 0.5, 0.875, 0.5, 0.7559, 0.375, 0.625, 0.375, 0.6698, 0.5, 0.6734, 0.5, 0.625, 0.5, 0.875, 0.5, 1.0, 0.625, 1.0, 0.375, 0.875, 0.375, 1.0, 0.5, 1.0, 0.5, 0.875, 0.5, 0.6734, 0.625, 0.8093, 0.625, 0.625, 0.5, 0.625, 0.766, 0.6955, 0.875, 0.75, 0.875, 0.625, 0.75, 0.625, 0.6843, 0.6547, 0.766, 0.6955, 0.75, 0.625, 0.6565, 0.625, 0.375, 0.6698, 0.375, 0.7434, 0.5, 0.7559, 0.5, 0.6734, 0.5, 0.6734, 0.5, 0.7559, 0.625, 0.891, 0.625, 0.8093, 0.5, 0.7559, 0.625, 0.891, 0.625, 1.0, 0.5, 0.875, 0.125, 0.625, 0.375, 0.625, 0.375, 0.6698, 0.3456, 0.714, 0.25, 0.75, 0.125, 0.75, 0.625, 0.625, 0.6565, 0.625, 0.6843, 0.6547, 0.5, 0.0, 0.625, 0.0, 0.625, 0.125, 0.5, 0.125, 0.375, 0.0, 0.5, 0.0, 0.5, 0.125, 0.375, 0.125, 0.375, 0.7434, 0.5, 0.7559, 0.5, 0.875, 0.375, 0.875, 0.375, 0.625, 0.5, 0.625, 0.5, 0.6734, 0.375, 0.6698, 0.5, 0.875, 0.625, 1.0, 0.5, 1.0, 0.375, 0.875, 0.5, 0.875, 0.5, 1.0, 0.375, 1.0, 0.5, 0.6734, 0.5, 0.625, 0.625, 0.625, 0.625, 0.8093, 0.766, 0.6955, 0.75, 0.625, 0.875, 0.625, 0.875, 0.75, 0.6843, 0.6547, 0.6565, 0.625, 0.75, 0.625, 0.766, 0.6955, 0.375, 0.6698, 0.5, 0.6734, 0.5, 0.7559, 0.375, 0.7434, 0.5, 0.6734, 0.625, 0.8093, 0.625, 0.891, 0.5, 0.7559, 0.3888, 0.1067, 0.3903, 0.1134, 0.3878, 0.1162, 0.3852, 0.1222, 0.3852, 0.1222, 0.3809, 0.125, 0.5096, 0.1224, 0.5139, 0.125, 0.5096, 0.1224, 0.5042, 0.1134, 0.5055, 0.1067, 0.5067, 0.116, 0.3878, 0.1162, 0.3903, 0.1134, 0.3888, 0.1067, 0.5042, 0.1134, 0.5067, 0.116, 0.5055, 0.1067, 0.3903, 0.1134, 0.3888, 0.1067, 0.3878, 0.1162, 0.3852, 0.1222, 0.3809, 0.125, 0.3852, 0.1222, 0.5096, 0.1224, 0.5139, 0.125, 0.5096, 0.1224, 0.5067, 0.116, 0.5055, 0.1067, 0.5042, 0.1134, 0.3903, 0.1134, 0.3878, 0.1162, 0.3888, 0.1067, 0.5067, 0.116, 0.5042, 0.1134, 0.5055, 0.1067, 0.3878, 0.1162, 0.3852, 0.1222, 0.3809, 0.125, 0.3888, 0.1067, 0.5042, 0.1134, 0.3903, 0.1134, 0.3888, 0.1067, 0.5055, 0.1067, 0.3878, 0.1162, 0.3878, 0.1162, 0.3903, 0.1134, 0.3903, 0.1134, 0.5055, 0.1067, 0.5139, 0.125, 0.5096, 0.1224, 0.5067, 0.116, 0.3888, 0.1067, 0.3809, 0.125, 0.3852, 0.1222, 0.3878, 0.1162, 0.5055, 0.1067, 0.3888, 0.1067, 0.3903, 0.1134, 0.5042, 0.1134, 0.5042, 0.1134, 0.5042, 0.1134, 0.5067, 0.116, 0.5067, 0.116, 0.5067, 0.116, 0.5096, 0.1224, 0.5139, 0.125, 0.5055, 0.1067, 0.3888, 0.1067, 0.3809, 0.125, 0.3852, 0.1222, 0.3878, 0.1162, 0.5096, 0.1224, 0.5096, 0.1224, 0.5096, 0.1224, 0.5096, 0.1224, 0.5055, 0.1067, 0.3888, 0.1067, 0.3903, 0.1134, 0.5042, 0.1134, 0.5067, 0.116, 0.5067, 0.116, 0.5042, 0.1134, 0.5042, 0.1134, 0.3903, 0.1134, 0.3903, 0.1134, 0.3878, 0.1162, 0.3878, 0.1162, 0.5067, 0.116, 0.5096, 0.1224, 0.5139, 0.125, 0.5055, 0.1067, 0.3878, 0.1162, 0.3852, 0.1222, 0.3809, 0.125, 0.3888, 0.1067, 0.5042, 0.1134, 0.3903, 0.1134, 0.3888, 0.1067, 0.5055, 0.1067, 0.3852, 0.1222, 0.3852, 0.1222, 0.3852, 0.1222, 0.3852, 0.1222, 0.5055, 0.1067, 0.5139, 0.125, 0.5096, 0.1224, 0.5067, 0.116, 0.3878, 0.1162, 0.3852, 0.1222, 0.3852, 0.1222, 0.3878, 0.1162])
me_doombringer.materials.append(mat_black)
me_doombringer.materials.append(mat_white)
me_doombringer.materials.append(mat_orange)
me_doombringer.materials.append(mat_gray)
me_doombringer.use_remesh_fix_poles = True
me_doombringer.use_remesh_preserve_attributes = False
me_doombringer.update()
me_cube_001 = bpy.data.meshes.new('Cube.001')
me_cube_001.from_pydata([(0.2219, -0.1567, 1.49), (0.2212, 0.01656, 1.491), (0.2512, 0.005381, 2.236), (0.0, 0.106, 1.409), (0.0, 0.04855, 2.308), (0.0, -0.2084, 1.369), (0.0, -0.1375, 2.263), (0.2187, -0.01831, 1.938), (0.1915, -0.01229, 1.677), (0.2649, -0.1276, 2.052), (0.2187, -0.1437, 1.938), (0.1954, -0.1532, 1.687), (0.0, -0.2774, 2.035), (0.0, -0.2507, 1.876), (0.0, -0.2393, 1.584), (0.0, 0.133, 2.043), (0.0, 0.0667, 1.876), (0.0, 0.08295, 1.536), (0.06722, 0.03433, 2.298), (0.02353, -0.2089, 1.381), (0.01475, 0.1144, 1.401), (0.07473, -0.1174, 2.271), (0.09457, -0.2365, 1.62), (0.1242, -0.2507, 1.896), (0.1197, -0.2599, 2.032), (0.08848, 0.06639, 1.586), (0.1053, 0.07291, 1.887), (0.1199, 0.1111, 2.047), (0.2057, -0.07449, 0.1423), (0.2047, -0.007763, 0.1406), (0.1374, -0.07597, 0.1423), (0.138, -0.0133, 0.1404), (0.2576, -0.1558, 1.378), (0.2549, 0.01669, 1.38), (0.04613, 0.08239, 1.313), (0.04367, -0.2026, 1.299), (0.2537, -0.1589, 1.109), (0.2522, -0.005087, 1.109), (0.09184, 0.01744, 1.09), (0.09266, -0.1836, 1.088), (0.2329, -0.1462, 0.8811), (0.2325, -0.0212, 0.8811), (0.1098, -0.004736, 0.8792), (0.1086, -0.1505, 0.8791), (0.2326, -0.1214, 0.7108), (0.2319, -0.02268, 0.7108), (0.1122, -0.0147, 0.7108), (0.1105, -0.12, 0.7108), (0.2271, -0.09955, 0.4686), (0.2262, -0.009081, 0.4684), (0.1184, -0.007449, 0.4683), (0.1172, -0.09971, 0.4686), (0.2279, -0.02768, 0.7919), (0.1115, -0.01279, 0.7919), (0.1095, -0.1397, 0.7919), (0.2282, -0.1373, 0.7919), (0.1643, 0.01915, 2.286), (0.1505, -0.2265, 1.435), (0.1621, 0.03244, 1.638), (0.177, 0.03977, 1.916), (0.2052, 0.07228, 2.051), (0.1574, 0.09507, 1.435), (0.1607, -0.1061, 2.269), (0.1625, -0.2013, 1.656), (0.1775, -0.2176, 1.916), (0.1928, -0.2137, 2.047), (0.1726, -0.08795, 0.1421), (0.1725, 0.004757, 0.1405), (0.1705, -0.23, 1.335), (0.1698, 0.09164, 1.341), (0.1777, -0.2169, 1.094), (0.1776, 0.04866, 1.095), (0.1746, -0.1934, 0.879), (0.1766, 0.02445, 0.8791), (0.1741, -0.1583, 0.7108), (0.1754, 0.01718, 0.7108), (0.1743, -0.1274, 0.4686), (0.1748, 0.0264, 0.4683), (0.1738, 0.01506, 0.7919), (0.1719, -0.1822, 0.7919), (0.2057, 0.009698, 1.588), (0.2065, -0.1582, 1.592), (0.0, -0.2344, 1.476), (0.0, 0.1069, 1.463), (0.05608, 0.1005, 1.48), (0.06976, -0.2332, 1.495), (0.1568, -0.2138, 1.551), (0.157, 0.06917, 1.54), (0.2051, -0.0271, 1.819), (0.1965, -0.1443, 1.815), (0.0, -0.2315, 1.736), (0.0, 0.06766, 1.712), (0.08948, 0.06613, 1.73), (0.1084, -0.2315, 1.759), (0.1622, -0.198, 1.787), (0.1618, 0.03611, 1.778), (0.06545, -0.08254, 2.32), (0.0, -0.1106, 2.317), (0.0, 0.03365, 2.354), (0.057, 0.00655, 2.343), (0.0, -0.2343, 2.136), (0.0, 0.1105, 2.178), (0.1062, -0.2233, 2.129), (0.1083, 0.09331, 2.178), (0.1894, -0.1784, 2.145), (0.1908, 0.06279, 2.177), (0.2609, -0.08137, 1.524), (0.0, -0.05539, 1.338), (0.2112, -0.08211, 1.7), (0.2329, -0.08079, 1.935), (0.1192, -0.04936, 2.295), (0.01609, -0.0771, 1.343), (0.223, -0.03872, 0.1414), (0.1115, -0.03872, 0.1413), (0.01281, -0.08058, 1.302), (0.3044, -0.07766, 1.402), (0.04903, -0.08616, 1.088), (0.2902, -0.08264, 1.116), (0.07153, -0.07446, 0.8789), (0.2613, -0.08334, 0.882), (0.0753, -0.06597, 0.7108), (0.2612, -0.07314, 0.7108), (0.08523, -0.05507, 0.4685), (0.2528, -0.0572, 0.4685), (0.256, -0.08191, 0.7919), (0.07492, -0.07258, 0.7919), (0.2302, -0.2144, 0.05994), (0.1727, -0.04992, 2.288), (0.2348, -0.08178, 1.617), (0.2196, -0.08154, 1.818), (0.09241, -0.03859, 2.332), (0.2422, -0.09572, 2.234), (0.2565, 0.01984, 2.065), (0.2534, 0.04593, 2.16), (0.2631, -0.1392, 2.138), (0.2556, -0.04356, 2.253), (0.2666, -0.07446, 2.028), (0.3578, -0.1095, 2.164), (0.3652, -0.002441, 2.164), (0.279, 0.005301, 2.029), (0.2819, -0.1279, 2.029), (0.321, 0.03473, 2.11), (0.3134, -0.1426, 2.098), (0.3796, -0.05135, 2.186), (0.2771, -0.07899, 2.005), (0.6426, -0.1423, 1.424), (0.5436, -0.1131, 1.759), (0.5466, -0.04292, 1.741), (0.481, -0.04689, 1.687), (0.4724, -0.1304, 1.704), (0.5121, -0.01471, 1.719), (0.5066, -0.1394, 1.734), (0.5616, -0.07591, 1.758), (0.4651, -0.09239, 1.68), (0.6511, -0.1013, 1.418), (0.6039, -0.09199, 1.403), (0.5948, -0.1376, 1.408), (0.6329, -0.08172, 1.408), (0.6135, -0.1498, 1.415), (0.6556, -0.1213, 1.425), (0.595, -0.115, 1.404), (0.6222, -0.09589, 1.609), (0.6008, -0.1251, 1.599), (0.5607, -0.1496, 1.58), (0.5179, -0.1334, 1.562), (0.6101, -0.06293, 1.602), (0.511, -0.09781, 1.56), (0.5722, -0.0354, 1.586), (0.5285, -0.04945, 1.567), (0.4027, -0.1475, 1.932), (0.4597, -0.01624, 1.973), (0.4818, -0.06239, 1.996), (0.4506, -0.1139, 1.981), (0.3541, -0.09369, 1.843), (0.3626, -0.1298, 1.881), (0.4188, 0.01358, 1.923), (0.3669, -0.0175, 1.863), (0.6443, -0.2053, 1.259), (0.6163, -0.1691, 1.396), (0.6474, -0.153, 1.245), (0.6208, -0.08246, 1.374), (0.6586, -0.206, 1.258), (0.6487, -0.1613, 1.408), (0.6594, -0.1536, 1.244), (0.6489, -0.07498, 1.383), (0.6432, -0.1891, 1.33), (0.652, -0.09224, 1.31), (0.6703, -0.09194, 1.313), (0.6707, -0.1906, 1.338), (0.6574, -0.1212, 1.274), (0.6725, -0.1213, 1.275), (0.6714, -0.2039, 1.297), (0.6483, -0.1994, 1.294), (0.6302, -0.1765, 1.365), (0.6391, -0.08103, 1.342), (0.6605, -0.08029, 1.348), (0.6629, -0.1781, 1.373), (0.6421, -0.1701, 1.248), (0.6414, -0.1885, 1.254), (0.6062, -0.1397, 1.381), (0.6098, -0.1106, 1.378), (0.6622, -0.19, 1.251), (0.6629, -0.1715, 1.245), (0.6624, -0.1029, 1.396), (0.6625, -0.1296, 1.404), (0.6817, -0.1281, 1.325), (0.6808, -0.1608, 1.332), (0.6446, -0.1615, 1.325), (0.6455, -0.1288, 1.318), (0.6483, -0.1761, 1.288), (0.6491, -0.1486, 1.281), (0.682, -0.1489, 1.283), (0.6811, -0.1764, 1.29), (0.6741, -0.1134, 1.36), (0.6732, -0.1454, 1.367), (0.6303, -0.1493, 1.357), (0.6297, -0.1158, 1.35), (0.5903, -0.1922, 1.32), (0.5882, -0.1783, 1.314), (0.5985, -0.1905, 1.32), (0.5965, -0.1766, 1.315), (0.5906, -0.1829, 1.355), (0.5871, -0.1637, 1.345), (0.599, -0.1638, 1.34), (0.6025, -0.183, 1.35), (0.1386, -0.3083, 0.009892), (0.1364, -0.2979, 0.05538), (0.147, -0.01172, 0.009892), (0.1388, -0.01716, 0.08423), (0.2155, -0.3083, 0.009892), (0.2176, -0.2979, 0.05538), (0.2055, -0.01168, 0.009892), (0.2099, -0.01535, 0.08482), (0.1155, -0.1297, 0.01389), (0.1238, -0.1008, 0.0871), (0.2386, -0.1297, 0.01389), (0.2237, -0.1008, 0.0871), (0.09899, -0.0547, 0.09423), (0.2386, -0.06041, 0.009892), (0.1155, -0.06041, 0.009892), (0.2371, -0.0535, 0.09431), (0.1766, -0.00282, 0.009892), (0.174, 0.001789, 0.08279), (0.177, -0.3174, 0.009892), (0.177, -0.306, 0.05866), (0.1742, -0.1189, 0.09774), (0.177, -0.1297, 0.01389), (0.177, -0.06101, 0.009892), (0.1268, -0.2265, 0.009892), (0.1238, -0.2144, 0.05994), (0.2272, -0.2265, 0.009892), (0.177, -0.2077, 0.06705), (0.177, -0.2202, 0.009892), (0.1348, -0.3124, 0.02548), (0.1402, -0.006319, 0.02787), (0.2113, -0.005244, 0.02784), (0.2192, -0.3124, 0.02548), (0.2509, -0.1262, 0.03621), (0.1031, -0.1262, 0.03621), (0.2509, -0.05692, 0.02914), (0.1031, -0.05692, 0.02914), (0.177, -0.3296, 0.02501), (0.1766, 0.009922, 0.02749), (0.1167, -0.2274, 0.02668), (0.2373, -0.2274, 0.02668), (0.106, -0.2023, 2.419), (0.1276, -0.2214, 2.667), (0.1246, 0.003792, 2.457), (0.1391, 0.02512, 2.69), (0.0, 0.02197, 2.396), (0.0, 0.07356, 2.714), (0.1489, 0.0274, 2.574), (0.1479, -0.0972, 2.429), (0.156, -0.09299, 2.72), (0.1387, -0.2321, 2.542), (0.0, -0.239, 2.354), (0.0, -0.2657, 2.709), (0.0, -0.08697, 2.796), (0.0, -0.09904, 2.35), (0.0, -0.3053, 2.521), (0.1905, -0.09629, 2.579), (0.0, 0.1033, 2.553), (0.07915, 0.05556, 2.706), (0.1385, 0.01704, 2.506), (0.1394, -0.03817, 2.442), (0.145, -0.1677, 2.696), (0.1299, -0.2187, 2.471), (0.05026, -0.2253, 2.378), (0.04544, -0.002053, 2.388), (0.1493, 0.02975, 2.642), (0.1419, -0.1572, 2.42), (0.153, -0.02247, 2.713), (0.136, -0.2322, 2.612), (0.07115, -0.2499, 2.692), (0.0, -0.1851, 2.772), (0.0, 0.006394, 2.772), (0.08311, -0.08914, 2.774), (0.0, -0.1728, 2.335), (0.04813, -0.07562, 2.367), (0.07053, -0.2794, 2.528), (0.0, -0.2787, 2.424), (0.0, -0.2985, 2.622), (0.1747, -0.1644, 2.563), (0.1817, -0.03152, 2.581), (0.1791, -0.09664, 2.501), (0.1846, -0.09535, 2.653), (0.07756, 0.07544, 2.566), (0.0, 0.07352, 2.467), (0.0, 0.09978, 2.641), (0.07929, 0.07835, 2.64), (0.1693, -0.1657, 2.633), (0.07564, -0.1662, 2.362), (0.07776, -0.1784, 2.749), (0.08254, -0.004612, 2.755), (0.08756, -0.03344, 2.378), (0.07037, -0.2568, 2.441), (0.0701, -0.275, 2.616), (0.1672, -0.1592, 2.49), (0.1689, -0.03618, 2.507), (0.1785, -0.02907, 2.652), (0.07209, 0.05793, 2.493), (0.5819, -0.08003, 1.722), (0.5191, -0.1476, 1.697), (0.566, -0.04371, 1.706), (0.4891, -0.04387, 1.655), (0.5611, -0.119, 1.721), (0.4789, -0.1359, 1.667), (0.471, -0.09466, 1.647), (0.5265, -0.014, 1.686), (0.4902, -0.1458, 1.771), (0.5324, -0.1158, 1.802), (0.4438, -0.09337, 1.706), (0.4963, -0.004061, 1.754), (0.5368, -0.03443, 1.785), (0.5544, -0.07273, 1.804), (0.4519, -0.1343, 1.734), (0.4587, -0.04232, 1.715), (0.2505, -0.1326, 2.016), (0.0, -0.2691, 1.985), (0.0, 0.1123, 1.991), (0.1154, 0.09915, 1.997), (0.1211, -0.257, 1.99), (0.188, -0.2149, 2.006), (0.1981, 0.05932, 2.004), (0.2399, 0.002016, 2.013), (0.2561, -0.07643, 1.999)], [], [(105, 56, 2, 133), (123, 48, 28, 112), (110, 18, 99, 130), (102, 21, 6, 100), (85, 22, 14, 82), (93, 23, 13, 90), (341, 24, 12, 338), (128, 108, 11, 81), (129, 109, 10, 89), (345, 136, 9, 337), (87, 58, 8, 80), (95, 59, 7, 88), (343, 60, 132, 344), (339, 15, 27, 340), (91, 16, 26, 92), (83, 17, 25, 84), (342, 65, 24, 341), (94, 64, 23, 93), (86, 63, 22, 85), (104, 62, 21, 102), (127, 110, 21, 62), (107, 111, 19, 5), (101, 4, 18, 103), (242, 228, 31, 67), (77, 49, 29, 67), (122, 50, 31, 113), (76, 51, 30, 66), (57, 19, 35, 68), (111, 20, 34, 114), (61, 1, 33, 69), (106, 0, 32, 115), (68, 35, 39, 70), (114, 34, 38, 116), (69, 33, 37, 71), (115, 32, 36, 117), (70, 39, 43, 72), (116, 38, 42, 118), (71, 37, 41, 73), (117, 36, 40, 119), (79, 54, 47, 74), (125, 53, 46, 120), (78, 52, 45, 75), (124, 55, 44, 121), (74, 47, 51, 76), (120, 46, 50, 122), (75, 45, 49, 77), (121, 44, 48, 123), (119, 40, 55, 124), (73, 41, 52, 78), (118, 42, 53, 125), (72, 43, 54, 79), (40, 72, 79, 55), (42, 73, 78, 53), (46, 75, 77, 50), (44, 74, 76, 48), (53, 78, 75, 46), (55, 79, 74, 44), (38, 71, 73, 42), (36, 70, 72, 40), (34, 69, 71, 38), (32, 68, 70, 36), (20, 61, 69, 34), (0, 57, 68, 32), (48, 76, 66, 28), (50, 77, 67, 31), (232, 242, 67, 29), (135, 127, 62, 131), (134, 131, 62, 104), (81, 11, 63, 86), (89, 10, 64, 94), (337, 9, 65, 342), (340, 27, 60, 343), (92, 26, 59, 95), (84, 25, 58, 87), (103, 18, 56, 105), (20, 84, 87, 61), (0, 81, 86, 57), (57, 86, 85, 19), (3, 83, 84, 20), (61, 87, 80, 1), (106, 128, 81, 0), (19, 85, 82, 5), (25, 92, 95, 58), (11, 89, 94, 63), (63, 94, 93, 22), (17, 91, 92, 25), (58, 95, 88, 8), (108, 129, 89, 11), (22, 93, 90, 14), (298, 278, 97, 96), (18, 4, 98, 99), (6, 21, 96, 97), (27, 103, 105, 60), (9, 134, 104, 65), (15, 101, 103, 27), (65, 104, 102, 24), (24, 102, 100, 12), (60, 105, 133, 132), (314, 298, 96, 130), (8, 88, 129, 108), (1, 80, 128, 106), (2, 56, 127, 135), (257, 236, 126, 264), (43, 118, 125, 54), (41, 119, 124, 52), (45, 121, 123, 49), (47, 120, 122, 51), (52, 124, 121, 45), (54, 125, 120, 47), (37, 117, 119, 41), (39, 116, 118, 43), (33, 115, 117, 37), (35, 114, 116, 39), (1, 106, 115, 33), (19, 111, 114, 35), (51, 122, 113, 30), (246, 235, 250, 252), (3, 20, 111, 107), (56, 18, 110, 127), (344, 132, 136, 345), (88, 7, 109, 129), (80, 8, 108, 128), (21, 110, 130, 96), (49, 123, 112, 29), (335, 331, 153, 149), (330, 329, 151, 146), (333, 334, 152, 147), (334, 330, 146, 152), (131, 134, 142, 137), (9, 136, 144, 140), (132, 133, 141, 139), (136, 132, 139, 144), (133, 2, 138, 141), (134, 9, 140, 142), (135, 131, 137, 143), (2, 135, 143, 138), (162, 163, 158, 145), (165, 161, 159, 154), (161, 162, 145, 159), (163, 164, 156, 158), (336, 332, 150, 148), (331, 336, 148, 153), (332, 333, 147, 150), (329, 335, 149, 151), (164, 166, 160, 156), (168, 167, 157, 155), (166, 168, 155, 160), (167, 165, 154, 157), (328, 323, 165, 167), (327, 324, 168, 166), (324, 328, 167, 168), (326, 327, 166, 164), (322, 326, 164, 163), (321, 325, 162, 161), (323, 321, 161, 165), (325, 322, 163, 162), (142, 140, 174, 169), (141, 138, 170, 175), (144, 139, 176, 173), (139, 141, 175, 176), (143, 137, 172, 171), (138, 143, 171, 170), (137, 142, 169, 172), (140, 144, 173, 174), (216, 200, 180, 194), (194, 180, 184, 195), (214, 204, 182, 196), (196, 182, 178, 193), (198, 201, 181, 177), (191, 188, 185, 192), (212, 206, 188, 191), (189, 186, 187, 190), (210, 208, 186, 189), (197, 210, 189, 179), (179, 189, 190, 183), (201, 212, 191, 181), (181, 191, 192, 177), (188, 196, 193, 185), (206, 214, 196, 188), (186, 194, 195, 187), (208, 216, 194, 186), (185, 193, 215, 207), (207, 215, 216, 208), (187, 195, 213, 205), (205, 213, 214, 206), (183, 190, 211, 202), (202, 211, 212, 201), (177, 192, 209, 198), (198, 209, 210, 197), (192, 185, 207, 209), (209, 207, 208, 210), (190, 187, 205, 211), (211, 205, 206, 212), (179, 183, 202, 197), (197, 202, 201, 198), (195, 184, 203, 213), (213, 203, 204, 214), (215, 199, 200, 216), (221, 178, 199, 222), (222, 199, 215, 223), (223, 215, 193, 224), (224, 193, 178, 221), (218, 220, 219, 217), (219, 224, 221, 217), (220, 223, 224, 219), (218, 222, 223, 220), (217, 221, 222, 218), (204, 203, 154, 159), (203, 184, 157, 154), (184, 180, 155, 157), (180, 200, 160, 155), (200, 199, 156, 160), (199, 178, 158, 156), (178, 182, 145, 158), (182, 204, 159, 145), (260, 237, 228, 254), (262, 242, 232, 255), (264, 126, 230, 256), (261, 244, 226, 253), (252, 250, 229, 243), (251, 249, 226, 244), (245, 234, 249, 251), (247, 238, 235, 246), (259, 240, 236, 257), (263, 249, 234, 258), (255, 232, 240, 259), (241, 231, 238, 247), (253, 226, 249, 263), (258, 234, 237, 260), (236, 245, 251, 126), (227, 241, 247, 239), (239, 247, 246, 233), (233, 246, 252, 248), (126, 251, 244, 230), (248, 252, 243, 225), (256, 230, 244, 261), (254, 228, 242, 262), (228, 237, 113, 31), (237, 234, 30, 113), (234, 245, 66, 30), (245, 236, 28, 66), (236, 240, 112, 28), (240, 232, 29, 112), (227, 254, 262, 241), (229, 256, 261, 243), (233, 258, 260, 239), (225, 253, 263, 248), (231, 255, 259, 238), (248, 263, 258, 233), (238, 259, 257, 235), (243, 261, 253, 225), (250, 264, 256, 229), (241, 262, 255, 231), (239, 260, 254, 227), (235, 257, 264, 250), (281, 308, 309, 306), (308, 270, 282, 309), (309, 282, 268, 289), (306, 309, 289, 271), (280, 305, 310, 302), (305, 273, 285, 310), (310, 285, 266, 292), (302, 310, 292, 274), (278, 298, 311, 297), (298, 272, 290, 311), (311, 290, 265, 287), (297, 311, 287, 275), (273, 296, 312, 285), (296, 277, 294, 312), (312, 294, 276, 293), (285, 312, 293, 266), (268, 282, 313, 291), (282, 270, 295, 313), (313, 295, 277, 296), (291, 313, 296, 273), (288, 314, 130, 99), (288, 267, 284, 314), (314, 284, 272, 298), (269, 288, 99, 98), (265, 286, 315, 287), (286, 274, 299, 315), (315, 299, 279, 300), (287, 315, 300, 275), (274, 292, 316, 299), (292, 266, 293, 316), (316, 293, 276, 301), (299, 316, 301, 279), (272, 304, 317, 290), (304, 280, 302, 317), (317, 302, 274, 286), (290, 317, 286, 265), (267, 283, 318, 284), (283, 271, 303, 318), (318, 303, 280, 304), (284, 318, 304, 272), (271, 289, 319, 303), (289, 268, 291, 319), (319, 291, 273, 305), (303, 319, 305, 280), (269, 307, 320, 288), (307, 281, 306, 320), (320, 306, 271, 283), (288, 320, 283, 267), (146, 151, 322, 325), (147, 152, 321, 323), (152, 146, 325, 321), (151, 149, 326, 322), (149, 153, 327, 326), (148, 150, 328, 324), (153, 148, 324, 327), (150, 147, 323, 328), (169, 174, 335, 329), (175, 170, 333, 332), (173, 176, 336, 331), (176, 175, 332, 336), (171, 172, 330, 334), (170, 171, 334, 333), (172, 169, 329, 330), (174, 173, 331, 335), (7, 344, 345, 109), (26, 340, 343, 59), (10, 337, 342, 64), (64, 342, 341, 23), (16, 339, 340, 26), (59, 343, 344, 7), (109, 345, 337, 10), (23, 341, 338, 13)])
_uv = me_cube_001.uv_layers.new(name='UVMap')
_uv.uv.foreach_set('vector', [0.5938, 0.4688, 0.625, 0.4688, 0.625, 0.5, 0.5938, 0.5, 0.375, 0.625, 0.375, 0.7602, 0.375, 0.7602, 0.375, 0.625, 0.6875, 0.625, 0.6875, 0.5, 0.6875, 0.5, 0.6875, 0.625, 0.5938, 0.8125, 0.625, 0.8125, 0.625, 0.875, 0.5938, 0.875, 0.4077, 0.8125, 0.4375, 0.8125, 0.4375, 0.875, 0.4077, 0.875, 0.4688, 0.8125, 0.5, 0.8125, 0.5, 0.875, 0.4688, 0.875, 0.543, 0.8125, 0.5625, 0.8125, 0.5625, 0.875, 0.543, 0.875, 0.4077, 0.625, 0.4375, 0.625, 0.4375, 0.7581, 0.4077, 0.7602, 0.4688, 0.625, 0.5, 0.625, 0.5, 0.75, 0.4688, 0.75, 0.543, 0.625, 0.5625, 0.625, 0.5625, 0.75, 0.543, 0.75, 0.4077, 0.4688, 0.4375, 0.4688, 0.4375, 0.4892, 0.4077, 0.4892, 0.4688, 0.4688, 0.5, 0.4688, 0.5, 0.5, 0.4688, 0.5, 0.543, 0.4688, 0.5625, 0.4688, 0.5625, 0.5, 0.543, 0.5, 0.543, 0.375, 0.5625, 0.375, 0.5625, 0.4375, 0.543, 0.4375, 0.4688, 0.375, 0.5, 0.375, 0.5, 0.4375, 0.4688, 0.4375, 0.4077, 0.375, 0.4375, 0.375, 0.4375, 0.4375, 0.4077, 0.4375, 0.543, 0.7812, 0.5625, 0.7812, 0.5625, 0.8125, 0.543, 0.8125, 0.4688, 0.7812, 0.5, 0.7812, 0.5, 0.8125, 0.4688, 0.8125, 0.4077, 0.7812, 0.4375, 0.7812, 0.4375, 0.8125, 0.4077, 0.8125, 0.5938, 0.7812, 0.625, 0.7812, 0.625, 0.8125, 0.5938, 0.8125, 0.6562, 0.625, 0.6875, 0.625, 0.6875, 0.75, 0.6562, 0.75, 0.25, 0.625, 0.3125, 0.625, 0.3674, 0.7603, 0.25, 0.75, 0.5938, 0.375, 0.625, 0.375, 0.625, 0.4375, 0.5938, 0.4375, 0.625, 0.375, 0.625, 0.2674, 0.375, 0.4473, 0.375, 0.4688, 0.375, 0.4688, 0.375, 0.4892, 0.375, 0.4892, 0.375, 0.4688, 0.3125, 0.625, 0.3125, 0.3589, 0.3075, 0.4676, 0.3125, 0.625, 0.375, 0.7812, 0.375, 0.8031, 0.375, 0.8031, 0.375, 0.7812, 0.375, 0.7812, 0.375, 0.8031, 0.375, 0.8031, 0.375, 0.7812, 0.3125, 0.625, 0.3831, 0.4897, 0.3125, 0.4859, 0.3125, 0.625, 0.375, 0.4688, 0.375, 0.4892, 0.375, 0.4892, 0.375, 0.4688, 0.375, 0.625, 0.375, 0.7602, 0.375, 0.7602, 0.375, 0.625, 0.375, 0.7812, 0.375, 0.8031, 0.375, 0.8031, 0.375, 0.7812, 0.3125, 0.625, 0.3125, 0.4859, 0.3125, 0.4666, 0.3125, 0.625, 0.375, 0.4688, 0.375, 0.4892, 0.375, 0.4892, 0.375, 0.4688, 0.375, 0.625, 0.375, 0.7602, 0.375, 0.7602, 0.375, 0.625, 0.375, 0.7812, 0.375, 0.8031, 0.375, 0.8031, 0.375, 0.7812, 0.3125, 0.625, 0.3125, 0.4666, 0.3125, 0.4439, 0.3125, 0.625, 0.375, 0.4688, 0.375, 0.4892, 0.375, 0.4892, 0.375, 0.4688, 0.375, 0.625, 0.375, 0.7602, 0.375, 0.7602, 0.375, 0.625, 0.375, 0.7812, 0.375, 0.8031, 0.375, 0.8031, 0.375, 0.7812, 0.3125, 0.625, 0.3125, 0.431, 0.3125, 0.3945, 0.3125, 0.625, 0.375, 0.4688, 0.375, 0.4892, 0.375, 0.4892, 0.375, 0.4688, 0.375, 0.625, 0.375, 0.7602, 0.375, 0.7602, 0.375, 0.625, 0.375, 0.7812, 0.375, 0.8031, 0.375, 0.8031, 0.375, 0.7812, 0.3125, 0.625, 0.3125, 0.3945, 0.3125, 0.3589, 0.3125, 0.625, 0.375, 0.4688, 0.375, 0.4892, 0.375, 0.4892, 0.375, 0.4688, 0.375, 0.625, 0.375, 0.7602, 0.375, 0.7602, 0.375, 0.625, 0.375, 0.625, 0.375, 0.7602, 0.375, 0.7602, 0.375, 0.625, 0.375, 0.4688, 0.375, 0.4892, 0.375, 0.4892, 0.375, 0.4688, 0.3125, 0.625, 0.3125, 0.4439, 0.3125, 0.431, 0.3125, 0.625, 0.375, 0.7812, 0.375, 0.8031, 0.375, 0.8031, 0.375, 0.7812, 0.375, 0.7602, 0.375, 0.7812, 0.375, 0.7812, 0.375, 0.7602, 0.375, 0.4473, 0.375, 0.4688, 0.375, 0.4688, 0.375, 0.4473, 0.375, 0.4473, 0.375, 0.4688, 0.375, 0.4688, 0.375, 0.4473, 0.375, 0.7602, 0.375, 0.7812, 0.375, 0.7812, 0.375, 0.7602, 0.375, 0.4473, 0.375, 0.4688, 0.375, 0.4688, 0.375, 0.4473, 0.375, 0.7602, 0.375, 0.7812, 0.375, 0.7812, 0.375, 0.7602, 0.375, 0.4473, 0.375, 0.4688, 0.375, 0.4688, 0.375, 0.4473, 0.375, 0.7602, 0.375, 0.7812, 0.375, 0.7812, 0.375, 0.7602, 0.375, 0.4473, 0.375, 0.4688, 0.375, 0.4688, 0.375, 0.4473, 0.375, 0.7602, 0.375, 0.7812, 0.375, 0.7812, 0.375, 0.7602, 0.375, 0.4473, 0.375, 0.4688, 0.375, 0.4688, 0.375, 0.4473, 0.375, 0.7602, 0.375, 0.7812, 0.375, 0.7812, 0.375, 0.7602, 0.375, 0.7602, 0.375, 0.7812, 0.375, 0.7812, 0.375, 0.7602, 0.375, 0.4473, 0.375, 0.4688, 0.375, 0.4688, 0.375, 0.4473, 0.625, 0.4777, 0.625, 0.375, 0.375, 0.4688, 0.375, 0.4892, 0.625, 0.625, 0.6562, 0.625, 0.6562, 0.75, 0.625, 0.75, 0.5938, 0.75, 0.625, 0.75, 0.625, 0.7812, 0.5938, 0.7812, 0.4077, 0.7602, 0.4375, 0.7581, 0.4375, 0.7812, 0.4077, 0.7812, 0.4688, 0.75, 0.5, 0.75, 0.5, 0.7812, 0.4688, 0.7812, 0.543, 0.75, 0.5625, 0.75, 0.5625, 0.7812, 0.543, 0.7812, 0.543, 0.4375, 0.5625, 0.4375, 0.5625, 0.4688, 0.543, 0.4688, 0.4688, 0.4375, 0.5, 0.4375, 0.5, 0.4688, 0.4688, 0.4688, 0.4077, 0.4375, 0.4375, 0.4375, 0.4375, 0.4688, 0.4077, 0.4688, 0.5938, 0.4375, 0.625, 0.4375, 0.625, 0.4688, 0.5938, 0.4688, 0.375, 0.4473, 0.4077, 0.4375, 0.4077, 0.4688, 0.375, 0.4688, 0.375, 0.7602, 0.4077, 0.7602, 0.4077, 0.7812, 0.375, 0.7812, 0.375, 0.7812, 0.4077, 0.7812, 0.4077, 0.8125, 0.375, 0.8031, 0.375, 0.375, 0.4077, 0.375, 0.4077, 0.4375, 0.375, 0.4473, 0.375, 0.4688, 0.4077, 0.4688, 0.4077, 0.4892, 0.375, 0.4892, 0.375, 0.625, 0.4077, 0.625, 0.4077, 0.7602, 0.375, 0.7602, 0.375, 0.8031, 0.4077, 0.8125, 0.4077, 0.875, 0.375, 0.875, 0.4375, 0.4375, 0.4688, 0.4375, 0.4688, 0.4688, 0.4375, 0.4688, 0.4375, 0.7581, 0.4688, 0.75, 0.4688, 0.7812, 0.4375, 0.7812, 0.4375, 0.7812, 0.4688, 0.7812, 0.4688, 0.8125, 0.4375, 0.8125, 0.4375, 0.375, 0.4688, 0.375, 0.4688, 0.4375, 0.4375, 0.4375, 0.4375, 0.4688, 0.4688, 0.4688, 0.4688, 0.5, 0.4375, 0.4892, 0.4375, 0.625, 0.4688, 0.625, 0.4688, 0.75, 0.4375, 0.7581, 0.4375, 0.8125, 0.4688, 0.8125, 0.4688, 0.875, 0.4375, 0.875, 0.3125, 0.625, 0.25, 0.625, 0.625, 0.875, 0.625, 0.8125, 0.625, 0.4375, 0.625, 0.375, 0.625, 0.375, 0.625, 0.4375, 0.625, 0.875, 0.625, 0.8125, 0.625, 0.8125, 0.625, 0.875, 0.5625, 0.4375, 0.5938, 0.4375, 0.5938, 0.4688, 0.5625, 0.4688, 0.5625, 0.75, 0.5938, 0.75, 0.5938, 0.7812, 0.5625, 0.7812, 0.5625, 0.375, 0.5938, 0.375, 0.5938, 0.4375, 0.5625, 0.4375, 0.5625, 0.7812, 0.5938, 0.7812, 0.5938, 0.8125, 0.5625, 0.8125, 0.5625, 0.8125, 0.5938, 0.8125, 0.5938, 0.875, 0.5625, 0.875, 0.5625, 0.4688, 0.5938, 0.4688, 0.5938, 0.5, 0.5625, 0.5, 0.3125, 0.5625, 0.3125, 0.625, 0.6875, 0.75, 0.6875, 0.625, 0.4375, 0.4892, 0.4688, 0.5, 0.4688, 0.625, 0.4375, 0.625, 0.375, 0.4892, 0.4077, 0.4892, 0.4077, 0.625, 0.375, 0.625, 0.625, 0.5, 0.6562, 0.5, 0.6562, 0.625, 0.625, 0.625, 0.5, 0.612, 0.6657, 0.612, 0.625, 0.681, 0.5, 0.681, 0.3125, 0.8245, 0.3125, 0.625, 0.3125, 0.625, 0.3125, 0.8364, 0.375, 0.4892, 0.375, 0.625, 0.375, 0.625, 0.375, 0.4892, 0.375, 0.4892, 0.375, 0.625, 0.375, 0.625, 0.375, 0.4892, 0.3125, 0.8628, 0.3125, 0.625, 0.3125, 0.625, 0.3125, 0.862, 0.375, 0.4892, 0.375, 0.625, 0.375, 0.625, 0.375, 0.4892, 0.3125, 0.8364, 0.3125, 0.625, 0.3125, 0.625, 0.3125, 0.8628, 0.375, 0.4892, 0.375, 0.625, 0.375, 0.625, 0.375, 0.4892, 0.3125, 0.7829, 0.3125, 0.625, 0.3125, 0.625, 0.3125, 0.8245, 0.375, 0.4892, 0.375, 0.625, 0.375, 0.625, 0.375, 0.4892, 0.3125, 0.7682, 0.3125, 0.625, 0.3125, 0.625, 0.3125, 0.7829, 0.375, 0.4892, 0.375, 0.625, 0.375, 0.625, 0.375, 0.4892, 0.3674, 0.7603, 0.3125, 0.625, 0.3125, 0.625, 0.3125, 0.7682, 0.3125, 0.862, 0.3125, 0.625, 0.3125, 0.625, 0.3077, 0.7921, 0.25, 0.612, 0.375, 0.612, 0.375, 0.681, 0.25, 0.681, 0.25, 0.5, 0.3831, 0.4897, 0.3125, 0.625, 0.25, 0.625, 0.6562, 0.5, 0.6875, 0.5, 0.6875, 0.625, 0.6562, 0.625, 0.543, 0.5, 0.5625, 0.5, 0.5625, 0.625, 0.543, 0.625, 0.4688, 0.5, 0.5, 0.5, 0.5, 0.625, 0.4688, 0.625, 0.4077, 0.4892, 0.4375, 0.4892, 0.4375, 0.625, 0.4077, 0.625, 0.6875, 0.75, 0.6875, 0.625, 0.6875, 0.625, 0.6875, 0.75, 0.375, 0.4892, 0.375, 0.625, 0.375, 0.625, 0.375, 0.4892, 0.5625, 0.75, 0.5625, 0.625, 0.5625, 0.625, 0.5625, 0.75, 0.625, 0.75, 0.5938, 0.75, 0.5938, 0.75, 0.625, 0.75, 0.625, 0.5, 0.625, 0.625, 0.625, 0.625, 0.625, 0.5, 0.625, 0.625, 0.625, 0.75, 0.625, 0.75, 0.625, 0.625, 0.625, 0.75, 0.5938, 0.75, 0.5938, 0.75, 0.625, 0.75, 0.5625, 0.75, 0.5625, 0.625, 0.5625, 0.625, 0.5625, 0.75, 0.5625, 0.5, 0.5938, 0.5, 0.5938, 0.5, 0.5625, 0.5, 0.5625, 0.625, 0.5625, 0.5, 0.5625, 0.5, 0.5625, 0.625, 0.5938, 0.5, 0.625, 0.5, 0.625, 0.5, 0.5938, 0.5, 0.5938, 0.75, 0.5625, 0.75, 0.5625, 0.75, 0.5938, 0.75, 0.625, 0.625, 0.625, 0.75, 0.625, 0.75, 0.625, 0.625, 0.625, 0.5, 0.625, 0.625, 0.625, 0.625, 0.625, 0.5, 0.625, 0.75, 0.5938, 0.75, 0.5938, 0.75, 0.625, 0.75, 0.625, 0.5, 0.625, 0.625, 0.625, 0.625, 0.625, 0.5, 0.625, 0.625, 0.625, 0.75, 0.625, 0.75, 0.625, 0.625, 0.5938, 0.75, 0.5625, 0.75, 0.5625, 0.75, 0.5938, 0.75, 0.5625, 0.5, 0.5938, 0.5, 0.5938, 0.5, 0.5625, 0.5, 0.5625, 0.625, 0.5625, 0.5, 0.5625, 0.5, 0.5625, 0.625, 0.5938, 0.5, 0.625, 0.5, 0.625, 0.5, 0.5938, 0.5, 0.5938, 0.75, 0.5625, 0.75, 0.5625, 0.75, 0.5938, 0.75, 0.5625, 0.75, 0.5625, 0.625, 0.5625, 0.625, 0.5625, 0.75, 0.5625, 0.5, 0.5938, 0.5, 0.5938, 0.5, 0.5625, 0.5, 0.5625, 0.625, 0.5625, 0.5, 0.5625, 0.5, 0.5625, 0.625, 0.5938, 0.5, 0.625, 0.5, 0.625, 0.5, 0.5938, 0.5, 0.5938, 0.5, 0.625, 0.5, 0.625, 0.5, 0.5938, 0.5, 0.5625, 0.625, 0.5625, 0.5, 0.5625, 0.5, 0.5625, 0.625, 0.5625, 0.5, 0.5938, 0.5, 0.5938, 0.5, 0.5625, 0.5, 0.5625, 0.75, 0.5625, 0.625, 0.5625, 0.625, 0.5625, 0.75, 0.5938, 0.75, 0.5625, 0.75, 0.5625, 0.75, 0.5938, 0.75, 0.625, 0.625, 0.625, 0.75, 0.625, 0.75, 0.625, 0.625, 0.625, 0.5, 0.625, 0.625, 0.625, 0.625, 0.625, 0.5, 0.625, 0.75, 0.5938, 0.75, 0.5938, 0.75, 0.625, 0.75, 0.5938, 0.75, 0.5625, 0.75, 0.5625, 0.75, 0.5938, 0.75, 0.5938, 0.5, 0.625, 0.5, 0.625, 0.5, 0.5938, 0.5, 0.5625, 0.625, 0.5625, 0.5, 0.5625, 0.5, 0.5625, 0.625, 0.5625, 0.5, 0.5938, 0.5, 0.5938, 0.5, 0.5625, 0.5, 0.625, 0.625, 0.625, 0.75, 0.625, 0.75, 0.625, 0.625, 0.625, 0.5, 0.625, 0.625, 0.625, 0.625, 0.625, 0.5, 0.625, 0.75, 0.5938, 0.75, 0.5938, 0.75, 0.625, 0.75, 0.5625, 0.75, 0.5625, 0.625, 0.5625, 0.625, 0.5625, 0.75, 0.5625, 0.1667, 0.625, 0.1667, 0.625, 0.3282, 0.5625, 0.3282, 0.5625, 0.3282, 0.625, 0.3282, 0.6581, 0.4634, 0.5625, 0.4303, 0.5625, 0.6667, 0.625, 0.6667, 0.6536, 0.7812, 0.5625, 0.8098, 0.5625, 0.8098, 0.6536, 0.7812, 0.6353, 0.9213, 0.5625, 0.9316, 0.125, 0.6667, 0.375, 0.6667, 0.3474, 0.7822, 0.2049, 0.7616, 0.4375, 0.8098, 0.5, 0.8098, 0.5, 0.9316, 0.4375, 0.9316, 0.4375, 0.6667, 0.5, 0.6667, 0.5, 0.8098, 0.4375, 0.8098, 0.4375, 0.3282, 0.5, 0.3282, 0.5, 0.4303, 0.4375, 0.4303, 0.4375, 0.1667, 0.5, 0.1667, 0.5, 0.3282, 0.4375, 0.3282, 0.375, 0.1667, 0.4375, 0.1667, 0.4375, 0.3282, 0.375, 0.3282, 0.375, 0.3282, 0.4375, 0.3282, 0.4375, 0.4303, 0.3425, 0.4628, 0.375, 0.6667, 0.4375, 0.6667, 0.4375, 0.8098, 0.3474, 0.7822, 0.3474, 0.7822, 0.4375, 0.8098, 0.4375, 0.9316, 0.3651, 0.9217, 0.5, 0.8098, 0.5625, 0.8098, 0.5625, 0.9316, 0.5, 0.9316, 0.5, 0.6667, 0.5625, 0.6667, 0.5625, 0.8098, 0.5, 0.8098, 0.5, 0.3282, 0.5625, 0.3282, 0.5625, 0.4303, 0.5, 0.4303, 0.5, 0.1667, 0.5625, 0.1667, 0.5625, 0.3282, 0.5, 0.3282, 0.4969, 0.0007405, 0.5581, 0.001354, 0.5625, 0.08333, 0.5, 0.08333, 0.5, 0.08333, 0.5625, 0.08333, 0.5625, 0.1667, 0.5, 0.1667, 0.5, 0.4303, 0.5625, 0.4303, 0.5625, 0.5833, 0.5, 0.5833, 0.5, 0.5833, 0.5625, 0.5833, 0.5625, 0.6667, 0.5, 0.6667, 0.3425, 0.4628, 0.4375, 0.4303, 0.4375, 0.5833, 0.375, 0.5833, 0.375, 0.5833, 0.4375, 0.5833, 0.4375, 0.6667, 0.375, 0.6667, 0.3766, 0.0007213, 0.4386, 0.000181, 0.4375, 0.08333, 0.375, 0.08333, 0.375, 0.08333, 0.4375, 0.08333, 0.4375, 0.1667, 0.375, 0.1667, 0.4386, 0.000181, 0.4969, 0.0007405, 0.5, 0.08333, 0.4375, 0.08333, 0.4375, 0.08333, 0.5, 0.08333, 0.5, 0.1667, 0.4375, 0.1667, 0.4375, 0.4303, 0.5, 0.4303, 0.5, 0.5833, 0.4375, 0.5833, 0.4375, 0.5833, 0.5, 0.5833, 0.5, 0.6667, 0.4375, 0.6667, 0.2032, 0.5, 0.3425, 0.4628, 0.375, 0.5833, 0.125, 0.5833, 0.125, 0.5833, 0.375, 0.5833, 0.375, 0.6667, 0.125, 0.6667, 0.5625, 0.4303, 0.6581, 0.4634, 0.625, 0.5833, 0.5625, 0.5833, 0.5625, 0.5833, 0.625, 0.5833, 0.625, 0.6667, 0.5625, 0.6667, 0.5625, 0.08333, 0.625, 0.08333, 0.625, 0.1667, 0.5625, 0.1667, 0.5, 0.0, 0.625, 0.0, 0.625, 0.25, 0.5, 0.25, 0.5, 0.25, 0.625, 0.25, 0.625, 0.5, 0.5, 0.5, 0.5, 0.5, 0.625, 0.5, 0.625, 0.75, 0.5, 0.75, 0.5, 0.75, 0.625, 0.75, 0.625, 1.0, 0.5, 1.0, 0.125, 0.5, 0.375, 0.5, 0.375, 0.75, 0.125, 0.75, 0.375, 0.75, 0.5, 0.75, 0.5, 1.0, 0.375, 1.0, 0.375, 0.5, 0.5, 0.5, 0.5, 0.75, 0.375, 0.75, 0.375, 0.25, 0.5, 0.25, 0.5, 0.5, 0.375, 0.5, 0.375, 0.0, 0.5, 0.0, 0.5, 0.25, 0.375, 0.25, 0.625, 0.6667, 0.625, 0.5833, 0.625, 0.5, 0.625, 0.625, 0.625, 0.5833, 0.6581, 0.4634, 0.5938, 0.5, 0.625, 0.5, 0.6581, 0.4634, 0.625, 0.3282, 0.5625, 0.5, 0.5938, 0.5, 0.625, 0.3282, 0.625, 0.1667, 0.5625, 0.625, 0.5625, 0.5, 0.625, 0.1667, 0.625, 0.08333, 0.5625, 0.75, 0.5625, 0.625, 0.625, 0.25, 0.625, 0.0, 0.5938, 0.75, 0.5625, 0.75, 0.6353, 0.9213, 0.6536, 0.7812, 0.625, 0.75, 0.5938, 0.75, 0.6536, 0.7812, 0.625, 0.6667, 0.625, 0.625, 0.625, 0.75, 0.5, 0.194, 0.625, 0.194, 0.625, 0.2674, 0.5, 0.2674, 0.5, 0.375, 0.625, 0.375, 0.625, 0.4777, 0.5, 0.4777, 0.5, 0.681, 0.625, 0.681, 0.625, 0.75, 0.5, 0.75, 0.5, 0.875, 0.625, 0.875, 0.625, 1.0, 0.5, 1.0, 0.25, 0.681, 0.375, 0.681, 0.375, 0.75, 0.25, 0.75, 0.75, 0.681, 0.875, 0.681, 0.875, 0.75, 0.75, 0.75, 0.75, 0.612, 0.8375, 0.612, 0.875, 0.681, 0.75, 0.681, 0.25, 0.556, 0.375, 0.556, 0.375, 0.612, 0.25, 0.612, 0.5, 0.556, 0.625, 0.556, 0.6657, 0.612, 0.5, 0.612, 0.5, 0.06899, 0.625, 0.06899, 0.6303, 0.1465, 0.5, 0.138, 0.5, 0.4777, 0.625, 0.4777, 0.625, 0.556, 0.5, 0.556, 0.25, 0.5, 0.3551, 0.4937, 0.375, 0.556, 0.25, 0.556, 0.5, 0.0, 0.625, 0.0, 0.625, 0.06899, 0.5, 0.06899, 0.5, 0.138, 0.6303, 0.1465, 0.625, 0.194, 0.5, 0.194, 0.6657, 0.612, 0.75, 0.612, 0.75, 0.681, 0.625, 0.681, 0.1574, 0.5096, 0.25, 0.5, 0.25, 0.556, 0.125, 0.556, 0.125, 0.556, 0.25, 0.556, 0.25, 0.612, 0.125, 0.612, 0.125, 0.612, 0.25, 0.612, 0.25, 0.681, 0.125, 0.681, 0.625, 0.681, 0.75, 0.681, 0.75, 0.75, 0.625, 0.75, 0.125, 0.681, 0.25, 0.681, 0.25, 0.75, 0.125, 0.75, 0.5, 0.75, 0.625, 0.75, 0.625, 0.875, 0.5, 0.875, 0.5, 0.2674, 0.625, 0.2674, 0.625, 0.375, 0.5, 0.375, 0.625, 0.2674, 0.625, 0.194, 0.3125, 0.625, 0.3075, 0.4676, 0.625, 0.194, 0.6303, 0.1465, 0.3077, 0.7921, 0.3125, 0.625, 0.8375, 0.612, 0.75, 0.612, 0.375, 0.7812, 0.375, 0.8031, 0.75, 0.612, 0.6657, 0.612, 0.375, 0.7602, 0.375, 0.7812, 0.6657, 0.612, 0.625, 0.556, 0.375, 0.625, 0.375, 0.7602, 0.625, 0.556, 0.625, 0.4777, 0.375, 0.4892, 0.375, 0.625, 0.375, 0.2728, 0.5, 0.2674, 0.5, 0.375, 0.375, 0.375, 0.375, 0.75, 0.5, 0.75, 0.5, 0.875, 0.375, 0.875, 0.375, 0.138, 0.5, 0.138, 0.5, 0.194, 0.375, 0.194, 0.375, 0.0, 0.5, 0.0, 0.5, 0.06899, 0.375, 0.06899, 0.3551, 0.4937, 0.5, 0.4777, 0.5, 0.556, 0.375, 0.556, 0.375, 0.06899, 0.5, 0.06899, 0.5, 0.138, 0.375, 0.138, 0.375, 0.556, 0.5, 0.556, 0.5, 0.612, 0.375, 0.612, 0.375, 0.875, 0.5, 0.875, 0.5, 1.0, 0.375, 1.0, 0.375, 0.681, 0.5, 0.681, 0.5, 0.75, 0.375, 0.75, 0.375, 0.375, 0.5, 0.375, 0.5, 0.4777, 0.3551, 0.4937, 0.375, 0.194, 0.5, 0.194, 0.5, 0.2674, 0.375, 0.2728, 0.375, 0.612, 0.5, 0.612, 0.5, 0.681, 0.375, 0.681, 0.5, 0.375, 0.5625, 0.375, 0.5625, 0.4375, 0.5, 0.4375, 0.5625, 0.375, 0.625, 0.375, 0.625, 0.4375, 0.5625, 0.4375, 0.5625, 0.4375, 0.625, 0.4375, 0.625, 0.5, 0.5625, 0.5, 0.5, 0.4375, 0.5625, 0.4375, 0.5625, 0.5, 0.5, 0.5, 0.5, 0.625, 0.5625, 0.625, 0.5625, 0.6875, 0.5, 0.6875, 0.5625, 0.625, 0.625, 0.625, 0.625, 0.6875, 0.5625, 0.6875, 0.5625, 0.6875, 0.625, 0.6875, 0.625, 0.75, 0.5625, 0.75, 0.5, 0.6875, 0.5625, 0.6875, 0.5625, 0.75, 0.5, 0.75, 0.25, 0.625, 0.3125, 0.625, 0.3125, 0.6875, 0.25, 0.6875, 0.3125, 0.625, 0.375, 0.625, 0.375, 0.6875, 0.3125, 0.6875, 0.3125, 0.6875, 0.375, 0.6875, 0.375, 0.75, 0.3125, 0.75, 0.25, 0.6875, 0.3125, 0.6875, 0.3125, 0.75, 0.25, 0.75, 0.625, 0.625, 0.6875, 0.625, 0.6875, 0.6875, 0.625, 0.6875, 0.6875, 0.625, 0.75, 0.625, 0.75, 0.6875, 0.6875, 0.6875, 0.6875, 0.6875, 0.75, 0.6875, 0.75, 0.75, 0.6875, 0.75, 0.625, 0.6875, 0.6875, 0.6875, 0.6875, 0.75, 0.625, 0.75, 0.625, 0.5, 0.6875, 0.5, 0.6875, 0.5625, 0.625, 0.5625, 0.6875, 0.5, 0.75, 0.5, 0.75, 0.5625, 0.6875, 0.5625, 0.6875, 0.5625, 0.75, 0.5625, 0.75, 0.625, 0.6875, 0.625, 0.625, 0.5625, 0.6875, 0.5625, 0.6875, 0.625, 0.625, 0.625, 0.3125, 0.5, 0.3125, 0.5625, 0.6875, 0.625, 0.6875, 0.5, 0.3125, 0.5, 0.375, 0.5, 0.375, 0.5625, 0.3125, 0.5625, 0.3125, 0.5625, 0.375, 0.5625, 0.375, 0.625, 0.3125, 0.625, 0.375, 0.375, 0.375, 0.4375, 0.625, 0.4375, 0.625, 0.375, 0.375, 0.75, 0.4375, 0.75, 0.4375, 0.8125, 0.375, 0.8125, 0.4375, 0.75, 0.5, 0.75, 0.5, 0.8125, 0.4375, 0.8125, 0.4375, 0.8125, 0.5, 0.8125, 0.5, 0.875, 0.4375, 0.875, 0.375, 0.8125, 0.4375, 0.8125, 0.4375, 0.875, 0.375, 0.875, 0.5, 0.75, 0.5625, 0.75, 0.5625, 0.8125, 0.5, 0.8125, 0.5625, 0.75, 0.625, 0.75, 0.625, 0.8125, 0.5625, 0.8125, 0.5625, 0.8125, 0.625, 0.8125, 0.625, 0.875, 0.5625, 0.875, 0.5, 0.8125, 0.5625, 0.8125, 0.5625, 0.875, 0.5, 0.875, 0.375, 0.625, 0.4375, 0.625, 0.4375, 0.6875, 0.375, 0.6875, 0.4375, 0.625, 0.5, 0.625, 0.5, 0.6875, 0.4375, 0.6875, 0.4375, 0.6875, 0.5, 0.6875, 0.5, 0.75, 0.4375, 0.75, 0.375, 0.6875, 0.4375, 0.6875, 0.4375, 0.75, 0.375, 0.75, 0.375, 0.5, 0.4375, 0.5, 0.4375, 0.5625, 0.375, 0.5625, 0.4375, 0.5, 0.5, 0.5, 0.5, 0.5625, 0.4375, 0.5625, 0.4375, 0.5625, 0.5, 0.5625, 0.5, 0.625, 0.4375, 0.625, 0.375, 0.5625, 0.4375, 0.5625, 0.4375, 0.625, 0.375, 0.625, 0.5, 0.5, 0.5625, 0.5, 0.5625, 0.5625, 0.5, 0.5625, 0.5625, 0.5, 0.625, 0.5, 0.625, 0.5625, 0.5625, 0.5625, 0.5625, 0.5625, 0.625, 0.5625, 0.625, 0.625, 0.5625, 0.625, 0.5, 0.5625, 0.5625, 0.5625, 0.5625, 0.625, 0.5, 0.625, 0.375, 0.375, 0.4375, 0.375, 0.4375, 0.4375, 0.375, 0.4375, 0.4375, 0.375, 0.5, 0.375, 0.5, 0.4375, 0.4375, 0.4375, 0.4375, 0.4375, 0.5, 0.4375, 0.5, 0.5, 0.4375, 0.5, 0.375, 0.4375, 0.4375, 0.4375, 0.4375, 0.5, 0.375, 0.5, 0.625, 0.75, 0.5938, 0.75, 0.5938, 0.75, 0.625, 0.75, 0.625, 0.5, 0.625, 0.625, 0.625, 0.625, 0.625, 0.5, 0.625, 0.625, 0.625, 0.75, 0.625, 0.75, 0.625, 0.625, 0.5938, 0.75, 0.5625, 0.75, 0.5625, 0.75, 0.5938, 0.75, 0.5625, 0.75, 0.5625, 0.625, 0.5625, 0.625, 0.5625, 0.75, 0.5625, 0.5, 0.5938, 0.5, 0.5938, 0.5, 0.5625, 0.5, 0.5625, 0.625, 0.5625, 0.5, 0.5625, 0.5, 0.5625, 0.625, 0.5938, 0.5, 0.625, 0.5, 0.625, 0.5, 0.5938, 0.5, 0.5938, 0.75, 0.5625, 0.75, 0.5625, 0.75, 0.5938, 0.75, 0.5938, 0.5, 0.625, 0.5, 0.625, 0.5, 0.5938, 0.5, 0.5625, 0.625, 0.5625, 0.5, 0.5625, 0.5, 0.5625, 0.625, 0.5625, 0.5, 0.5938, 0.5, 0.5938, 0.5, 0.5625, 0.5, 0.625, 0.625, 0.625, 0.75, 0.625, 0.75, 0.625, 0.625, 0.625, 0.5, 0.625, 0.625, 0.625, 0.625, 0.625, 0.5, 0.625, 0.75, 0.5938, 0.75, 0.5938, 0.75, 0.625, 0.75, 0.5625, 0.75, 0.5625, 0.625, 0.5625, 0.625, 0.5625, 0.75, 0.5, 0.5, 0.543, 0.5, 0.543, 0.625, 0.5, 0.625, 0.5, 0.4375, 0.543, 0.4375, 0.543, 0.4688, 0.5, 0.4688, 0.5, 0.75, 0.543, 0.75, 0.543, 0.7812, 0.5, 0.7812, 0.5, 0.7812, 0.543, 0.7812, 0.543, 0.8125, 0.5, 0.8125, 0.5, 0.375, 0.543, 0.375, 0.543, 0.4375, 0.5, 0.4375, 0.5, 0.4688, 0.543, 0.4688, 0.543, 0.5, 0.5, 0.5, 0.5, 0.625, 0.543, 0.625, 0.543, 0.75, 0.5, 0.75, 0.5, 0.8125, 0.543, 0.8125, 0.543, 0.875, 0.5, 0.875])
me_cube_001.use_remesh_fix_poles = True
me_cube_001.use_remesh_preserve_attributes = False
me_cube_001.update()
arm_armature = bpy.data.armatures.new('Armature')  # bones are not reproduced

# ---- objects
ob_empty = bpy.data.objects.new('Empty', None)
ob_doombringer = bpy.data.objects.new('Doombringer', me_doombringer)
ob_human = bpy.data.objects.new('Human', me_cube_001)
ob_armature = bpy.data.objects.new('Armature', arm_armature)

# ---- transforms, parenting, visibility, modifiers, constraints
ob_empty.location = (0.0, 0.0, 0.0)
ob_empty.rotation_euler = (1.571, -0.7854, 0.0)
ob_empty.scale = (3.354, 3.354, 3.354)
ob_empty.empty_display_type = 'IMAGE'
ob_doombringer.location = (-0.3785, -0.4666, 3.095)
ob_doombringer.rotation_euler = (1.246, 1.206, 1.225)
ob_human.parent = ob_armature
ob_human.location = (0.0, 0.0, 0.0)
_vg = ob_human.vertex_groups.new(name='Hips')
for _i, _w in zip([0, 1, 3, 5, 7, 8, 10, 11, 13, 14, 15, 16, 17, 19, 20, 22, 23, 25, 26, 27, 32, 33, 34, 35, 57, 58, 59, 61, 63, 64, 68, 69, 80, 81, 82, 83, 84, 85, 86, 87, 88, 89, 90, 91, 92, 93, 94, 95, 106, 107, 108, 109, 111, 114, 115, 128, 129, 339, 340, 343, 345], [0.2023, 0.1465, 0.6236, 0.5693, 0.06305, 0.5958, 0.05387, 0.5921, 0.05266, 0.73, 0.05221, 0.2002, 0.7574, 0.5569, 0.5937, 0.6872, 0.0564, 0.7196, 0.1601, 0.02292, 0.05018, 0.01162, 0.1969, 0.1968, 0.2657, 0.6113, 0.08973, 0.1682, 0.6274, 0.05503, 0.09385, 0.06297, 0.4971, 0.5776, 0.7326, 0.6905, 0.6281, 0.6838, 0.6136, 0.4121, 0.2267, 0.1702, 0.168, 0.6795, 0.6057, 0.1842, 0.18, 0.3471, 0.1963, 0.6539, 0.579, 0.06347, 0.6048, 0.2759, 0.031, 0.5508, 0.2005, 0.08147, 0.05986, 0.0259, 0.003118]): _vg.add([_i], _w, 'REPLACE')
_vg = ob_human.vertex_groups.new(name='Spine')
for _i, _w in zip([0, 6, 7, 8, 9, 10, 11, 12, 13, 14, 15, 16, 17, 22, 23, 24, 25, 26, 27, 58, 59, 60, 63, 64, 65, 80, 81, 82, 85, 86, 87, 88, 89, 90, 91, 92, 93, 94, 95, 100, 101, 102, 103, 104, 105, 106, 108, 109, 128, 129, 132, 134, 136, 140, 144, 337, 338, 339, 340, 341, 342, 343, 344, 345], [0.01297, 0.01945, 0.569, 0.2082, 0.1102, 0.6378, 0.268, 0.6564, 0.8596, 0.1624, 0.315, 0.6133, 0.03177, 0.1977, 0.8199, 0.6485, 0.07234, 0.6264, 0.265, 0.1417, 0.6091, 0.1798, 0.2391, 0.7637, 0.5128, 0.08475, 0.1123, 0.05645, 0.0565, 0.08746, 0.0423, 0.6127, 0.7082, 0.7853, 0.2131, 0.2805, 0.7516, 0.7329, 0.506, 0.226, 0.1016, 0.2119, 0.06387, 0.1277, 0.01, 0.0247, 0.2606, 0.5782, 0.1198, 0.6501, 0.0765, 0.03852, 0.1232, 0.04943, 0.02022, 0.2745, 0.7624, 0.4748, 0.4495, 0.7368, 0.6213, 0.3119, 0.2323, 0.2694]): _vg.add([_i], _w, 'REPLACE')
_vg = ob_human.vertex_groups.new(name='Chest')
for _i, _w in zip([4, 6, 7, 10, 12, 13, 15, 16, 18, 21, 23, 24, 26, 27, 56, 59, 60, 62, 64, 65, 95, 96, 97, 98, 99, 100, 101, 102, 103, 104, 105, 109, 110, 130, 132, 134, 269, 275, 278, 288, 297, 298, 311, 314, 337, 338, 339, 340, 341, 342, 343, 344, 345], [0.6018, 0.6871, 0.052, 0.01624, 0.2376, 0.04056, 0.3898, 0.08351, 0.5719, 0.5805, 0.0342, 0.1736, 0.07612, 0.3244, 0.06918, 0.08062, 0.1461, 0.105, 0.03102, 0.1126, 0.0009526, 0.1796, 0.2575, 0.2171, 0.1546, 0.6237, 0.5079, 0.5203, 0.214, 0.1552, 0.063, 0.01652, 0.09332, 0.07256, 0.02408, 0.01652, 0.05652, 0.01188, 0.1235, 0.01445, 0.05882, 0.03895, 0.01067, 0.003478, 0.01693, 0.1431, 0.2505, 0.2135, 0.1087, 0.08265, 0.195, 0.06608, 0.01026]): _vg.add([_i], _w, 'REPLACE')
_vg = ob_human.vertex_groups.new(name='Neck')
for _i, _w in zip([4, 6, 9, 18, 21, 24, 56, 62, 65, 96, 97, 98, 99, 100, 101, 104, 110, 127, 130, 131, 135, 265, 267, 269, 272, 275, 278, 284, 287, 288, 290, 297, 298, 307, 311, 314, 337, 341, 342], [0.0643, 0.004245, 0.0, 0.008357, 0.0, 0.0, 0.0, 0.0, 0.0, 0.1817, 0.2852, 0.3945, 0.4397, 0.0, 0.0, 0.0, 0.0, 0.0, 0.07624, 0.0, 0.0, 0.002676, 0.01993, 0.1086, 0.01484, 0.0492, 0.1581, 0.02546, 0.0286, 0.09001, 0.002932, 0.05901, 0.02362, 0.03207, 0.0468, 0.02717, 0.0, 0.0, 0.0]): _vg.add([_i], _w, 'REPLACE')
_vg = ob_human.vertex_groups.new(name='Head')
for _i, _w in zip([2, 4, 6, 15, 18, 21, 27, 56, 60, 62, 96, 97, 98, 99, 100, 101, 102, 103, 104, 105, 110, 127, 130, 133, 135, 265, 266, 267, 268, 269, 270, 271, 272, 273, 274, 275, 276, 277, 278, 279, 280, 281, 282, 283, 284, 285, 286, 287, 288, 289, 290, 291, 292, 293, 294, 295, 296, 297, 298, 299, 300, 301, 302, 303, 304, 305, 306, 307, 308, 309, 310, 311, 312, 313, 314, 315, 316, 317, 318, 319, 320, 339, 340], [0.0, 0.006475, 0.000743, 0.0, 0.007562, 0.0008996, 0.0, 0.0, 0.0, 0.0, 0.05336, 0.03235, 0.01342, 0.09392, 0.0, 0.000241, 0.0, 0.0, 0.0, 0.0, 0.0009172, 0.0, 0.1215, 0.0, 0.0, 0.9517, 0.9946, 0.9428, 0.9957, 0.2984, 0.9947, 0.988, 0.9409, 0.9972, 0.9846, 0.9066, 0.9953, 0.9997, 0.4039, 0.9787, 0.9886, 0.9728, 0.9958, 0.976, 0.9327, 0.9963, 0.9715, 0.9273, 0.5888, 0.9935, 0.9518, 0.9968, 0.9914, 0.9954, 0.9985, 0.9981, 0.999, 0.5817, 0.6912, 0.9816, 0.9546, 0.9901, 0.9871, 0.9885, 0.9747, 0.9944, 0.9838, 0.9326, 0.9885, 0.992, 0.9932, 0.7929, 0.9981, 0.9981, 0.7268, 0.9626, 0.991, 0.9748, 0.974, 0.9943, 0.9634, 0.0, 0.0]): _vg.add([_i], _w, 'REPLACE')
_vg = ob_human.vertex_groups.new(name='Shoulder.L')
for _i, _w in zip([2, 4, 6, 7, 8, 9, 10, 11, 12, 13, 15, 16, 18, 21, 22, 23, 24, 25, 26, 27, 56, 58, 59, 60, 62, 63, 64, 65, 80, 81, 86, 87, 88, 89, 90, 91, 92, 93, 94, 95, 96, 97, 98, 99, 100, 101, 102, 103, 104, 105, 108, 109, 110, 127, 128, 129, 130, 131, 132, 133, 134, 135, 136, 137, 138, 139, 140, 141, 142, 143, 144, 169, 170, 171, 172, 173, 174, 176, 267, 269, 278, 284, 288, 297, 298, 311, 314, 337, 338, 339, 340, 341, 342, 343, 344, 345], [0.2236, 0.0002073, 0.04306, 0.0, 0.0, 0.0006382, 0.0, 0.0, 0.0, 0.0, 0.001602, 0.0, 0.02286, 0.2167, 0.0, 0.0, 0.003037, 0.0, 0.0, 0.1026, 0.002055, 0.0, 0.0, 0.01572, 0.1187, 0.0, 0.0, 0.0, 0.0, 0.0, 0.0, 0.0, 0.0, 0.0, 0.0, 0.0, 0.0, 0.0, 0.0, 0.0, 0.07689, 0.006389, 0.0, 0.01147, 0.0, 0.01861, 0.0, 0.106, 0.0, 0.1342, 0.0, 0.0, 0.1312, 0.1228, 0.0, 0.0, 0.03527, 0.2554, 0.03146, 0.2082, 0.1044, 0.1412, 0.02241, 0.1573, 0.1787, 0.0, 0.0, 0.1739, 0.0, 0.3519, 0.0, 0.0, 0.0, 0.0, 0.0, 0.0, 0.0, 0.0, 0.002169, 0.0, 0.000218, 0.002062, 0.002245, 0.0, 0.002007, 0.0, 0.00648, 0.01603, 0.0, 5.626e-05, 0.06047, 0.0, 0.0, 0.0, 0.0, 0.01846]): _vg.add([_i], _w, 'REPLACE')
_vg = ob_human.vertex_groups.new(name='Upper Arm.L')
for _i, _w in zip([0, 1, 2, 3, 5, 7, 8, 9, 10, 11, 12, 13, 14, 15, 16, 17, 19, 20, 22, 23, 24, 25, 26, 27, 32, 33, 34, 35, 36, 37, 38, 39, 40, 41, 42, 43, 44, 45, 46, 47, 52, 53, 54, 55, 56, 57, 58, 59, 60, 61, 62, 63, 64, 65, 68, 69, 70, 71, 72, 73, 74, 75, 78, 79, 80, 81, 82, 83, 84, 85, 86, 87, 88, 89, 90, 91, 92, 93, 94, 95, 100, 101, 102, 103, 104, 105, 106, 107, 108, 109, 110, 111, 114, 115, 116, 117, 118, 119, 120, 121, 124, 125, 127, 128, 129, 131, 132, 133, 134, 135, 136, 137, 138, 139, 140, 141, 142, 143, 144, 146, 147, 148, 149, 150, 151, 152, 153, 169, 170, 171, 172, 173, 174, 175, 176, 272, 284, 290, 321, 322, 323, 324, 325, 326, 327, 328, 329, 330, 331, 332, 333, 334, 335, 336, 337, 338, 339, 340, 341, 342, 343, 344, 345], [0.0, 0.0, 0.0, 0.0, 0.0, 0.0, 0.0, 0.0, 0.0, 0.0, 0.0, 0.0, 0.0, 0.0, 0.0, 0.0, 0.0, 0.0, 0.0, 0.0, 0.0, 0.0, 0.0, 0.0, 0.0, 0.0, 0.0, 0.0, 0.0, 0.0, 0.0, 0.0, 0.0, 0.0, 0.0, 0.0, 0.0, 0.0, 0.0, 0.0, 0.0, 0.0, 0.0, 0.0, 0.0, 0.0, 0.0, 0.0, 0.0, 0.0, 0.0, 0.0, 0.0, 0.0, 0.0, 0.0, 0.0, 0.0, 0.0, 0.0, 0.0, 0.0, 0.0, 0.0, 0.0, 0.0, 0.0, 0.0, 0.0, 0.0, 0.0, 0.0, 0.0, 0.0, 0.0, 0.0, 0.0, 0.0, 0.0, 0.0, 0.0, 0.0, 0.0, 0.0, 0.0, 0.0, 0.0, 0.0, 0.0, 0.0, 0.0, 0.0, 0.0, 0.0, 0.0, 0.0, 0.0, 0.0, 0.0, 0.0, 0.0, 0.0, 0.0, 0.0, 0.0, 0.0, 0.0, 0.0, 0.715, 0.0, 0.0, 0.5611, 0.5485, 1.0, 0.387, 0.4695, 1.0, 0.5122, 0.1227, 0.7011, 0.4809, 0.2276, 0.3193, 0.3091, 0.3688, 0.525, 0.2554, 1.0, 0.9228, 1.0, 1.0, 0.9826, 1.0, 0.9902, 0.9882, 0.0, 0.0, 0.0, 0.1079, 0.0931, 0.08516, 0.06026, 0.1278, 0.09499, 0.07267, 0.08989, 0.868, 0.9408, 0.7643, 0.8723, 0.9201, 0.9328, 0.8118, 0.8029, 0.0, 0.0, 0.0, 0.0, 0.0, 0.0, 0.0, 0.0, 0.0]): _vg.add([_i], _w, 'REPLACE')
_vg = ob_human.vertex_groups.new(name='Lower Arm.L')
for _i, _w in zip([145, 146, 147, 148, 149, 150, 151, 152, 153, 154, 155, 156, 157, 158, 159, 160, 161, 162, 163, 164, 165, 166, 167, 168, 178, 180, 184, 194, 199, 200, 203, 321, 322, 323, 324, 325, 326, 327, 328, 329, 330, 331, 332, 333, 334, 335, 336], [0.03474, 0.6447, 0.5976, 0.9843, 0.7468, 0.616, 0.6002, 0.6351, 0.9183, 0.06737, 0.5232, 0.6591, 0.4382, 0.184, 0.005975, 0.7436, 1.0, 1.0, 1.0, 1.0, 1.0, 1.0, 1.0, 1.0, 0.01301, 0.1065, 0.0941, 0.004938, 0.02755, 0.1519, 0.006626, 0.9076, 1.0, 0.9162, 0.9626, 1.0, 0.9912, 0.9938, 0.8841, 0.3355, 0.4004, 0.5627, 0.1931, 0.3632, 0.4601, 0.4555, 0.3579]): _vg.add([_i], _w, 'REPLACE')
_vg = ob_human.vertex_groups.new(name='Hand.L')
for _i, _w in zip([145, 154, 155, 156, 157, 158, 159, 160, 161, 162, 163, 164, 165, 167, 178, 180, 182, 184, 185, 186, 187, 188, 189, 190, 193, 194, 195, 196, 199, 200, 203, 204, 205, 206, 207, 208, 213, 214, 215, 216], [0.0, 0.0, 0.0, 0.0, 0.0, 0.0, 0.0, 0.0, 0.0, 0.0, 0.0, 0.0, 0.0, 0.0, 0.0164, 0.608, 0.524, 0.6424, 0.05215, 0.2208, 0.2212, 0.1196, 0.02603, 0.02172, 0.1818, 0.7561, 0.7688, 0.658, 0.0, 0.522, 0.7296, 0.6655, 0.1179, 0.09586, 0.05514, 0.09774, 0.8749, 0.8799, 0.5923, 0.8111]): _vg.add([_i], _w, 'REPLACE')
_vg = ob_human.vertex_groups.new(name='Finger01.L')
for _i, _w in zip([62, 104, 155, 156, 160, 178, 179, 180, 182, 183, 184, 185, 186, 187, 188, 189, 190, 191, 192, 193, 194, 195, 196, 199, 200, 205, 206, 207, 208, 209, 210, 211, 212, 213, 214, 215, 216, 221, 222, 223, 224], [0.0, 0.0, 0.0, 0.0, 0.0, 0.0, 0.09021, 0.0, 0.0, 0.09676, 0.01142, 0.5561, 0.7339, 0.7281, 0.6684, 0.5921, 0.68, 0.1252, 0.1064, 0.0, 0.003883, 0.0, 0.0, 0.0, 0.0, 0.8324, 0.8176, 0.7993, 0.8066, 0.05928, 0.1471, 0.4803, 0.1174, 0.006268, 0.0, 0.0, 0.008481, 0.0, 0.0, 0.0, 0.0]): _vg.add([_i], _w, 'REPLACE')
_vg = ob_human.vertex_groups.new(name='Finger02.L')
for _i, _w in zip([177, 179, 181, 182, 183, 185, 186, 187, 188, 189, 190, 191, 192, 193, 194, 195, 196, 197, 198, 201, 202, 204, 205, 206, 207, 208, 209, 210, 211, 212, 213, 214, 215, 216, 217, 218, 219, 220, 221, 222, 223, 224], [0.958, 0.9179, 0.9506, 0.0, 0.9357, 0.01035, 0.0, 0.0, 0.005151, 0.2662, 0.1519, 0.2572, 0.4901, 0.0, 0.0, 0.0, 0.0, 0.9482, 0.9772, 0.9755, 0.9713, 0.0, 0.003652, 0.01409, 0.002558, 0.0005313, 0.5052, 0.6062, 0.2578, 0.3355, 0.0, 0.0, 0.0, 0.0, 0.0, 0.0, 0.0007294, 0.000727, 0.0, 0.0, 0.0, 0.0]): _vg.add([_i], _w, 'REPLACE')
_vg = ob_human.vertex_groups.new(name='Thumb01.L')
for _i, _w in zip([145, 154, 155, 156, 157, 158, 160, 178, 180, 182, 184, 185, 188, 191, 192, 193, 194, 195, 196, 199, 200, 203, 204, 206, 207, 208, 209, 213, 214, 215, 216, 217, 218, 219, 220, 221, 222, 223, 224], [0.0, 0.0, 0.0, 0.0, 0.0, 0.0, 0.0, 0.0, 0.0, 0.0, 0.0, 0.0, 0.0, 0.0, 0.0, 0.07659, 0.0, 0.0, 0.0, 0.07199, 0.0, 0.0, 0.0, 0.0, 0.0, 0.0, 0.0, 0.0, 0.0, 0.0, 0.0, 0.0, 0.002666, 0.0, 0.0, 0.5239, 0.833, 0.08539, 0.5956]): _vg.add([_i], _w, 'REPLACE')
_vg = ob_human.vertex_groups.new(name='Thumb02.L')
for _i, _w in zip([178, 182, 185, 193, 196, 199, 207, 214, 215, 217, 218, 219, 220, 221, 222, 223, 224], [0.0, 0.0, 0.0, 0.0, 0.0, 0.0, 0.0, 0.0, 0.05836, 0.9574, 0.9697, 0.9433, 0.984, 0.4283, 0.1629, 0.8663, 0.161]): _vg.add([_i], _w, 'REPLACE')
_vg = ob_human.vertex_groups.new(name='Shoulder.R')
_vg = ob_human.vertex_groups.new(name='Upper Arm.R')
for _i, _w in zip([9, 132, 134, 136, 139, 140, 142, 144, 337, 344, 345], [0.0, 0.0, 0.0, 0.0, 0.0, 0.0, 0.0, 0.0, 0.0, 0.0, 0.0]): _vg.add([_i], _w, 'REPLACE')
_vg = ob_human.vertex_groups.new(name='Lower Arm.R')
_vg = ob_human.vertex_groups.new(name='Hand.R')
_vg = ob_human.vertex_groups.new(name='Finger01.R')
_vg = ob_human.vertex_groups.new(name='Finger02.R')
_vg = ob_human.vertex_groups.new(name='Thumb01.R')
_vg = ob_human.vertex_groups.new(name='Thumb02.R')
_vg = ob_human.vertex_groups.new(name='Upper Leg.L')
for _i, _w in zip([0, 1, 3, 5, 7, 8, 10, 11, 14, 16, 17, 19, 20, 22, 25, 26, 32, 33, 34, 35, 36, 37, 38, 39, 40, 41, 42, 43, 44, 45, 46, 47, 52, 53, 54, 55, 57, 58, 59, 61, 63, 68, 69, 70, 71, 72, 73, 74, 75, 78, 79, 80, 81, 82, 83, 84, 85, 86, 87, 88, 89, 90, 91, 92, 93, 94, 95, 106, 107, 108, 109, 111, 114, 115, 116, 117, 118, 119, 120, 121, 124, 125, 128, 129, 340, 343, 345], [0.2282, 0.1987, 0.06284, 0.02418, 0.0, 0.0, 0.0, 0.0, 0.0, 0.0, 0.05099, 0.07542, 0.2013, 0.001738, 0.0, 0.0, 0.7624, 0.7688, 0.8015, 0.388, 0.9928, 0.9959, 0.9864, 0.9806, 0.9771, 0.982, 0.9803, 0.9766, 0.09984, 0.09939, 0.09503, 0.08548, 0.8447, 0.8391, 0.8416, 0.8375, 0.2476, 0.002362, 0.0, 0.7392, 0.0, 0.5553, 0.9347, 0.9865, 0.9928, 0.9725, 0.9784, 0.1048, 0.1036, 0.8286, 0.8314, 0.09893, 0.1057, 0.09142, 0.2649, 0.3485, 0.06517, 0.09576, 0.04476, 0.0, 0.0, 0.0, 0.03357, 0.0, 0.0, 0.0, 0.0, 0.2011, 0.01124, 0.0, 0.0, 9.864e-06, 0.1677, 0.8396, 0.9809, 0.9951, 0.9778, 0.9793, 0.1006, 0.1074, 0.8322, 0.8311, 0.09448, 0.0, 0.0, 0.0, 0.0]): _vg.add([_i], _w, 'REPLACE')
_vg = ob_human.vertex_groups.new(name='Lower Leg.L')
for _i, _w in zip([28, 29, 30, 31, 40, 41, 42, 43, 44, 45, 46, 47, 48, 49, 50, 51, 52, 53, 54, 55, 66, 67, 72, 73, 74, 75, 76, 77, 78, 79, 112, 113, 118, 119, 120, 121, 122, 123, 124, 125, 126, 227, 228, 231, 232, 233, 234, 235, 236, 237, 238, 239, 240, 241, 242, 245, 246, 247, 249, 250, 251, 252, 254, 255, 257, 258, 259, 260, 262, 263, 264], [0.9284, 1.0, 0.8843, 1.0, 0.02198, 0.0681, 0.06734, 0.01484, 0.914, 1.0, 1.0, 0.8959, 0.9973, 0.997, 0.9975, 0.9981, 0.379, 0.3297, 0.2229, 0.2015, 0.7405, 1.0, 0.0126, 0.0983, 0.8612, 1.0, 0.9977, 0.9969, 0.3986, 0.2316, 0.9946, 1.0, 0.02001, 0.03741, 0.9176, 0.9619, 0.9971, 0.9968, 0.3093, 0.2266, 0.0, 0.1772, 0.5837, 0.1832, 0.5207, 0.01706, 0.01186, 0.004567, 0.01567, 0.271, 0.09196, 0.08802, 0.2167, 0.1986, 0.5559, 0.0, 0.02176, 0.08969, 0.0, 0.0, 0.0, 0.0, 0.2331, 0.2328, 0.01697, 0.0431, 0.1154, 0.03324, 0.2985, 0.0, 0.0]): _vg.add([_i], _w, 'REPLACE')
_vg = ob_human.vertex_groups.new(name='Foot.L')
for _i, _w in zip([28, 29, 30, 31, 66, 67, 112, 113, 126, 227, 228, 231, 232, 233, 234, 235, 236, 237, 238, 239, 240, 241, 242, 245, 246, 247, 248, 249, 250, 252, 254, 255, 257, 258, 259, 260, 262, 263, 264], [0.03578, 0.01206, 0.02177, 0.004128, 0.03458, 0.002448, 0.04022, 0.04201, 0.07334, 0.8064, 0.5039, 0.7961, 0.5181, 0.8251, 0.8684, 0.8196, 0.875, 0.7082, 0.8651, 0.863, 0.7007, 0.7862, 0.4855, 0.9819, 0.8703, 0.8903, 0.05853, 0.07925, 0.0553, 0.02449, 0.7574, 0.7531, 0.8148, 0.8231, 0.848, 0.8388, 0.6916, 0.05635, 0.05303]): _vg.add([_i], _w, 'REPLACE')
_vg = ob_human.vertex_groups.new(name='Toes.L')
for _i, _w in zip([126, 225, 226, 229, 230, 233, 234, 235, 236, 238, 239, 243, 244, 246, 247, 248, 249, 250, 251, 252, 253, 256, 257, 258, 259, 260, 261, 263, 264], [0.9232, 0.9934, 0.9896, 0.9943, 0.9916, 0.1476, 0.008863, 0.1551, 0.01181, 0.04197, 0.03519, 0.9984, 0.9982, 0.1155, 0.02575, 0.941, 0.915, 0.943, 0.978, 0.9621, 0.9961, 0.9958, 0.15, 0.1373, 0.03005, 0.02298, 0.999, 0.9443, 0.9451]): _vg.add([_i], _w, 'REPLACE')
_vg = ob_human.vertex_groups.new(name='Upper Leg.R')
_vg = ob_human.vertex_groups.new(name='Lower Leg.R')
_vg = ob_human.vertex_groups.new(name='Foot.R')
_vg = ob_human.vertex_groups.new(name='Toes.R')
_vg = ob_human.vertex_groups.new(name='Leg IK.L')
_m = ob_human.modifiers.new('Mirror', 'MIRROR')
_m.use_clip = True
_m = ob_human.modifiers.new('Armature', 'ARMATURE')
_m.object = ob_armature
_m.use_deform_preserve_volume = True
ob_armature.location = (0.0, 0.0, 0.0)
ob_armature.show_in_front = True

# ---- collection membership
scene.collection.objects.link(ob_empty)
scene.collection.objects.link(ob_doombringer)
col_collection.objects.link(ob_human)
col_collection.objects.link(ob_armature)

# ---- scene / render settings (as saved in the file)
scene.frame_start = 0; scene.frame_end = 99; scene.frame_set(0)
scene.render.engine = 'BLENDER_EEVEE_NEXT'
scene.render.image_settings.file_format = 'FFMPEG'
scene.render.image_settings.color_mode = 'RGB'
scene.cycles.sampling_pattern = 'TABULATED_SOBOL'
scene.cycles.use_light_tree = False
scene.view_settings.view_transform = 'Filmic'
bpy.context.view_layer.update()

# ---- added for rendering (the .blend has no active camera and no usable light): camera, sun
cam_auto = bpy.data.cameras.new('AutoCamera')
cam_auto.lens = 50.0
cam_auto.sensor_width = 36.0
cam_auto.clip_end = 1000.0
ob_auto_camera = bpy.data.objects.new('AutoCamera', cam_auto)
scene.collection.objects.link(ob_auto_camera)
ob_auto_camera.location = (4.35538, -4.89975, 4.98419)
ob_auto_camera.rotation_euler = (1.09748, -7.21219e-08, 0.694738)
scene.camera = ob_auto_camera
light_auto_sun = bpy.data.lights.new('AutoSun', 'SUN')
light_auto_sun.energy = 3.0
light_auto_sun.angle = 0.0523599
ob_auto_sun = bpy.data.objects.new('AutoSun', light_auto_sun)
scene.collection.objects.link(ob_auto_sun)
ob_auto_sun.rotation_euler = (0.872665, 0.174533, 0.523599)
bpy.context.view_layer.update()

